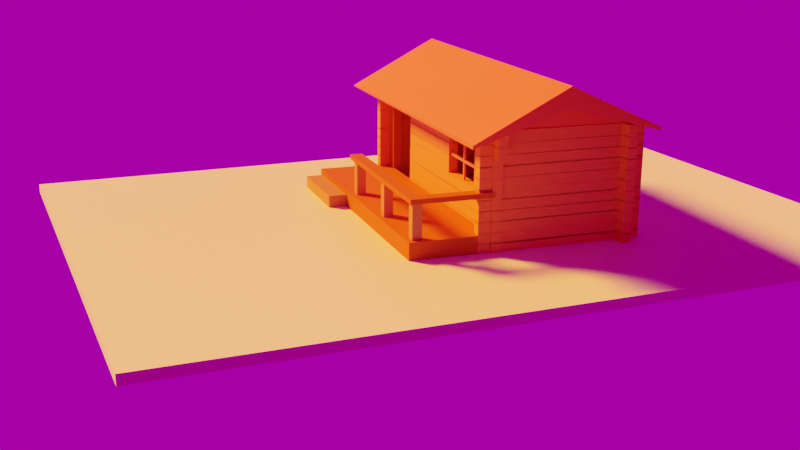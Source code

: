 # Source: untitled.blend  (saved by Blender 3.5.10; exported with 4.5.12 LTS)
import bpy
from mathutils import Matrix  # noqa: F401  (used for matrix-valued properties, if any)

bpy.ops.wm.read_factory_settings(use_empty=True)
scene = bpy.context.scene
scene.name = 'Scene'

# ---- collections
col_collection = bpy.data.collections.new('Collection'); scene.collection.children.link(col_collection)

# ---- images (referenced by path relative to the original .blend; pixels are not part of the script)
import os
ASSET_DIR = os.environ.get("B2B_ASSET_DIR", "")  # directory of the original .blend (textures are referenced by path, not embedded)
HERE = os.path.dirname(os.path.abspath(__file__))  # packed textures are extracted next to this script under _unpacked/

def load_image(name, relpath, width, height, colorspace="sRGB"):
    """Load a texture the original file referenced (path relative to the .blend, or extracted next to this script)."""
    p = next((c for c in (os.path.join(HERE, relpath), os.path.join(ASSET_DIR, relpath)) if relpath and os.path.exists(c)), "")
    if p:
        img = bpy.data.images.load(p, check_existing=True)
        img.name = name
    else:  # same state as the original file: an image datablock whose file is absent (Cycles renders it pink)
        img = bpy.data.images.new(name, width, height)
        img.source = "FILE"
        img.filepath = "//" + (relpath or name)
    img.colorspace_settings.name = colorspace
    return img
img_autumn_forest_04_4k_exr_001 = load_image('autumn_forest_04_4k.exr.001', 'autumn_forest_04_4k.exr', 1024, 1024, 'Linear Rec.709')

# ---- materials (node trees are filled in below, after node groups)
mat_material_001 = bpy.data.materials.new('Material.001')
mat_madeira = bpy.data.materials.new('madeira')
mat_viga = bpy.data.materials.new('viga')
mat_parede = bpy.data.materials.new('parede')
mat_material_004 = bpy.data.materials.new('Material.004')
mat_material_005 = bpy.data.materials.new('Material.005')
mat_telhado = bpy.data.materials.new('telhado')

# ---- material node trees
mat_material_001.use_nodes = True; mat_material_001.node_tree.nodes.clear()
_N = mat_material_001.node_tree.nodes; _L = mat_material_001.node_tree.links
n0 = _N.new('ShaderNodeBsdfPrincipled'); n0.name = 'Principled BSDF'; n0.location = (10, 300)
n0.distribution = 'GGX'
n0.subsurface_method = 'RANDOM_WALK_SKIN'
n0.inputs[0].default_value = (0.7983, 0.8, 0.4645, 1.0)
n0.inputs[3].default_value = 1.45
n0.inputs[27].default_value = (0.0, 0.0, 0.0, 1.0)
n0.inputs[28].default_value = 1.0
n1 = _N.new('ShaderNodeOutputMaterial'); n1.name = 'Material Output'; n1.location = (300, 300)
_L.new(n0.outputs[0], n1.inputs[0])
n1.is_active_output = True
mat_madeira.use_nodes = True; mat_madeira.node_tree.nodes.clear()
_N = mat_madeira.node_tree.nodes; _L = mat_madeira.node_tree.links
n0 = _N.new('ShaderNodeBsdfPrincipled'); n0.name = 'Principled BSDF'; n0.location = (10, 300)
n0.distribution = 'GGX'
n0.subsurface_method = 'RANDOM_WALK_SKIN'
n0.inputs[2].default_value = 0.5157
n0.inputs[3].default_value = 1.45
n0.inputs[13].default_value = 0.03543
n0.inputs[27].default_value = (0.0, 0.0, 0.0, 1.0)
n0.inputs[28].default_value = 1.0
n1 = _N.new('ShaderNodeOutputMaterial'); n1.name = 'Material Output'; n1.location = (300, 300)
n2 = _N.new('ShaderNodeRGB'); n2.name = 'RGB'; n2.location = (-280, 280)
n2.outputs[0].default_value = (0.5, 0.1064, 0.01512, 1.0)
_L.new(n0.outputs[0], n1.inputs[0])
_L.new(n2.outputs[0], n0.inputs[0])
n1.is_active_output = True
mat_viga.use_nodes = True; mat_viga.node_tree.nodes.clear()
_N = mat_viga.node_tree.nodes; _L = mat_viga.node_tree.links
n0 = _N.new('ShaderNodeBsdfPrincipled'); n0.name = 'Principled BSDF'; n0.location = (10, 300)
n0.distribution = 'GGX'
n0.subsurface_method = 'RANDOM_WALK_SKIN'
n0.inputs[2].default_value = 0.5157
n0.inputs[3].default_value = 1.45
n0.inputs[13].default_value = 0.03543
n0.inputs[27].default_value = (0.0, 0.0, 0.0, 1.0)
n0.inputs[28].default_value = 1.0
n1 = _N.new('ShaderNodeOutputMaterial'); n1.name = 'Material Output'; n1.location = (300, 300)
n2 = _N.new('ShaderNodeRGB'); n2.name = 'RGB'; n2.location = (-280, 280)
n2.outputs[0].default_value = (0.5, 0.2004, 0.07382, 1.0)
_L.new(n0.outputs[0], n1.inputs[0])
_L.new(n2.outputs[0], n0.inputs[0])
n1.is_active_output = True
mat_parede.use_nodes = True; mat_parede.node_tree.nodes.clear()
_N = mat_parede.node_tree.nodes; _L = mat_parede.node_tree.links
n0 = _N.new('ShaderNodeBsdfPrincipled'); n0.name = 'Principled BSDF'; n0.location = (10, 300)
n0.distribution = 'GGX'
n0.subsurface_method = 'RANDOM_WALK_SKIN'
n0.inputs[0].default_value = (0.8, 0.2392, 0.05176, 1.0)
n0.inputs[3].default_value = 1.45
n0.inputs[13].default_value = 0.09055
n0.inputs[27].default_value = (0.0, 0.0, 0.0, 1.0)
n0.inputs[28].default_value = 1.0
n1 = _N.new('ShaderNodeOutputMaterial'); n1.name = 'Material Output'; n1.location = (300, 300)
_L.new(n0.outputs[0], n1.inputs[0])
n1.is_active_output = True
mat_material_004.use_nodes = True; mat_material_004.node_tree.nodes.clear()
_N = mat_material_004.node_tree.nodes; _L = mat_material_004.node_tree.links
n0 = _N.new('ShaderNodeBsdfPrincipled'); n0.name = 'Principled BSDF'; n0.location = (10, 300)
n0.distribution = 'GGX'
n0.subsurface_method = 'RANDOM_WALK_SKIN'
n0.inputs[0].default_value = (0.8, 0.2306, 0.08853, 1.0)
n0.inputs[3].default_value = 1.45
n0.inputs[27].default_value = (0.0, 0.0, 0.0, 1.0)
n0.inputs[28].default_value = 1.0
n1 = _N.new('ShaderNodeOutputMaterial'); n1.name = 'Material Output'; n1.location = (300, 300)
_L.new(n0.outputs[0], n1.inputs[0])
n1.is_active_output = True
mat_material_005.use_nodes = True; mat_material_005.node_tree.nodes.clear()
_N = mat_material_005.node_tree.nodes; _L = mat_material_005.node_tree.links
n0 = _N.new('ShaderNodeBsdfPrincipled'); n0.name = 'Principled BSDF'; n0.location = (10, 300)
n0.distribution = 'GGX'
n0.subsurface_method = 'RANDOM_WALK_SKIN'
n0.inputs[0].default_value = (0.8, 0.2306, 0.08853, 1.0)
n0.inputs[3].default_value = 1.45
n0.inputs[27].default_value = (0.0, 0.0, 0.0, 1.0)
n0.inputs[28].default_value = 1.0
n1 = _N.new('ShaderNodeOutputMaterial'); n1.name = 'Material Output'; n1.location = (300, 300)
_L.new(n0.outputs[0], n1.inputs[0])
n1.is_active_output = True
mat_telhado.use_nodes = True; mat_telhado.node_tree.nodes.clear()
_N = mat_telhado.node_tree.nodes; _L = mat_telhado.node_tree.links
n0 = _N.new('ShaderNodeBsdfPrincipled'); n0.name = 'Principled BSDF'; n0.location = (10, 300)
n0.distribution = 'GGX'
n0.subsurface_method = 'RANDOM_WALK_SKIN'
n0.inputs[0].default_value = (0.8, 0.1288, 0.009789, 1.0)
n0.inputs[3].default_value = 1.45
n0.inputs[27].default_value = (0.0, 0.0, 0.0, 1.0)
n0.inputs[28].default_value = 1.0
n1 = _N.new('ShaderNodeOutputMaterial'); n1.name = 'Material Output'; n1.location = (300, 300)
_L.new(n0.outputs[0], n1.inputs[0])
n1.is_active_output = True

# ---- world
world_world = bpy.data.worlds.new('World'); scene.world = world_world
world_world.use_nodes = True; world_world.node_tree.nodes.clear()
_N = world_world.node_tree.nodes; _L = world_world.node_tree.links
n0 = _N.new('ShaderNodeOutputWorld'); n0.name = 'World Output'; n0.location = (300, 300)
n1 = _N.new('ShaderNodeBackground'); n1.name = 'Background'; n1.location = (10, 300)
n1.inputs[1].default_value = 0.4
n2 = _N.new('ShaderNodeTexEnvironment'); n2.name = 'Environment Texture'; n2.location = (-180, 280)
n2.image = img_autumn_forest_04_4k_exr_001
_L.new(n1.outputs[0], n0.inputs[0])
_L.new(n2.outputs[0], n1.inputs[0])
n0.is_active_output = True
world_world.color = (0.05088, 0.05088, 0.05088)
world_world.use_sun_shadow = False
world_world.sun_shadow_jitter_overblur = 0.0

# ---- cameras
cam_camera = bpy.data.cameras.new('Camera')
cam_camera.clip_end = 100.0
cam_camera.ortho_scale = 7.314

# ---- lights
light_light = bpy.data.lights.new('Light', 'SUN')
light_light.color = (1.0, 0.2641, 0.02029)
light_light.specular_factor = 0.5986
light_light.transmission_factor = 0.0
light_light.angle = 0.2255
light_light.energy = 20.0
light_light.shadow_soft_size = 0.1416
light_light.shadow_cascade_max_distance = 1000.0

# ---- meshes
me_cube_001 = bpy.data.meshes.new('Cube.001')
me_cube_001.from_pydata([(-1.0, -1.0, -1.0), (-1.0, -1.0, 1.0), (-1.0, 1.0, -1.0), (-1.0, 1.0, 1.0), (1.0, -1.0, -1.0), (1.0, -1.0, 1.0), (1.0, 1.0, -1.0), (1.0, 1.0, 1.0)], [], [(0, 1, 3, 2), (2, 3, 7, 6), (6, 7, 5, 4), (4, 5, 1, 0), (2, 6, 4, 0), (7, 3, 1, 5)])
_uv = me_cube_001.uv_layers.new(name='UVMap')
_uv.uv.foreach_set('vector', [0.375, 0.0, 0.625, 0.0, 0.625, 0.25, 0.375, 0.25, 0.375, 0.25, 0.625, 0.25, 0.625, 0.5, 0.375, 0.5, 0.375, 0.5, 0.625, 0.5, 0.625, 0.75, 0.375, 0.75, 0.375, 0.75, 0.625, 0.75, 0.625, 1.0, 0.375, 1.0, 0.125, 0.5, 0.375, 0.5, 0.375, 0.75, 0.125, 0.75, 0.625, 0.5, 0.875, 0.5, 0.875, 0.75, 0.625, 0.75])
me_cube_001.materials.append(mat_material_001)
me_cube_001.update()
me_cube_003 = bpy.data.meshes.new('Cube.003')
me_cube_003.from_pydata([(-1.0, -1.0, -1.0), (-1.0, -1.0, 1.0), (-1.0, 1.0, -1.0), (-1.0, 1.0, 1.0), (1.0, -1.0, -1.0), (1.0, -1.0, 1.0), (1.0, 1.0, -1.0), (1.0, 1.0, 1.0)], [], [(0, 1, 3, 2), (2, 3, 7, 6), (6, 7, 5, 4), (4, 5, 1, 0), (2, 6, 4, 0), (7, 3, 1, 5)])
_uv = me_cube_003.uv_layers.new(name='UVMap')
_uv.uv.foreach_set('vector', [0.375, 0.0, 0.625, 0.0, 0.625, 0.25, 0.375, 0.25, 0.375, 0.25, 0.625, 0.25, 0.625, 0.5, 0.375, 0.5, 0.375, 0.5, 0.625, 0.5, 0.625, 0.75, 0.375, 0.75, 0.375, 0.75, 0.625, 0.75, 0.625, 1.0, 0.375, 1.0, 0.125, 0.5, 0.375, 0.5, 0.375, 0.75, 0.125, 0.75, 0.625, 0.5, 0.875, 0.5, 0.875, 0.75, 0.625, 0.75])
me_cube_003.materials.append(mat_madeira)
me_cube_003.update()
me_cube_004 = bpy.data.meshes.new('Cube.004')
me_cube_004.from_pydata([(-1.0, -1.0, -1.0), (-1.0, -1.0, 1.0), (-1.0, 1.0, -1.0), (-1.0, 1.0, 1.0), (1.0, -1.0, -1.0), (1.0, -1.0, 1.0), (1.0, 1.0, -1.0), (1.0, 1.0, 1.0)], [], [(0, 1, 3, 2), (2, 3, 7, 6), (6, 7, 5, 4), (4, 5, 1, 0), (2, 6, 4, 0), (7, 3, 1, 5)])
_uv = me_cube_004.uv_layers.new(name='UVMap')
_uv.uv.foreach_set('vector', [0.375, 0.0, 0.625, 0.0, 0.625, 0.25, 0.375, 0.25, 0.375, 0.25, 0.625, 0.25, 0.625, 0.5, 0.375, 0.5, 0.375, 0.5, 0.625, 0.5, 0.625, 0.75, 0.375, 0.75, 0.375, 0.75, 0.625, 0.75, 0.625, 1.0, 0.375, 1.0, 0.125, 0.5, 0.375, 0.5, 0.375, 0.75, 0.125, 0.75, 0.625, 0.5, 0.875, 0.5, 0.875, 0.75, 0.625, 0.75])
me_cube_004.materials.append(mat_viga)
me_cube_004.update()
me_cube_005 = bpy.data.meshes.new('Cube.005')
me_cube_005.from_pydata([(-1.0, -1.0, -1.0), (-1.0, -1.0, 1.0), (-1.0, 1.0, -1.0), (-1.0, 1.0, 1.0), (1.0, -1.0, -1.0), (1.0, -1.0, 1.0), (1.0, 1.0, -1.0), (1.0, 1.0, 1.0)], [], [(0, 1, 3, 2), (2, 3, 7, 6), (6, 7, 5, 4), (4, 5, 1, 0), (2, 6, 4, 0), (7, 3, 1, 5)])
_uv = me_cube_005.uv_layers.new(name='UVMap')
_uv.uv.foreach_set('vector', [0.375, 0.0, 0.625, 0.0, 0.625, 0.25, 0.375, 0.25, 0.375, 0.25, 0.625, 0.25, 0.625, 0.5, 0.375, 0.5, 0.375, 0.5, 0.625, 0.5, 0.625, 0.75, 0.375, 0.75, 0.375, 0.75, 0.625, 0.75, 0.625, 1.0, 0.375, 1.0, 0.125, 0.5, 0.375, 0.5, 0.375, 0.75, 0.125, 0.75, 0.625, 0.5, 0.875, 0.5, 0.875, 0.75, 0.625, 0.75])
me_cube_005.materials.append(mat_viga)
me_cube_005.update()
me_cube_007 = bpy.data.meshes.new('Cube.007')
me_cube_007.from_pydata([(-1.0, -1.0, -1.0), (-1.0, -1.0, 1.0), (-1.0, 1.0, -1.0), (-1.0, 1.0, 1.0), (1.0, -1.0, -1.0), (1.0, -1.0, 1.0), (1.0, 1.0, -1.0), (1.0, 1.0, 1.0)], [], [(0, 1, 3, 2), (2, 3, 7, 6), (6, 7, 5, 4), (4, 5, 1, 0), (2, 6, 4, 0), (7, 3, 1, 5)])
_uv = me_cube_007.uv_layers.new(name='UVMap')
_uv.uv.foreach_set('vector', [0.375, 0.0, 0.625, 0.0, 0.625, 0.25, 0.375, 0.25, 0.375, 0.25, 0.625, 0.25, 0.625, 0.5, 0.375, 0.5, 0.375, 0.5, 0.625, 0.5, 0.625, 0.75, 0.375, 0.75, 0.375, 0.75, 0.625, 0.75, 0.625, 1.0, 0.375, 1.0, 0.125, 0.5, 0.375, 0.5, 0.375, 0.75, 0.125, 0.75, 0.625, 0.5, 0.875, 0.5, 0.875, 0.75, 0.625, 0.75])
me_cube_007.materials.append(mat_viga)
me_cube_007.update()
me_cube_008 = bpy.data.meshes.new('Cube.008')
me_cube_008.from_pydata([(-1.0, -1.0, -1.0), (-1.0, -1.0, 1.0), (-1.0, 1.0, -1.0), (-1.0, 1.0, 1.0), (1.0, -1.0, -1.0), (1.0, -1.0, 1.0), (1.0, 1.0, -1.0), (1.0, 1.0, 1.0)], [], [(0, 1, 3, 2), (2, 3, 7, 6), (6, 7, 5, 4), (4, 5, 1, 0), (2, 6, 4, 0), (7, 3, 1, 5)])
_uv = me_cube_008.uv_layers.new(name='UVMap')
_uv.uv.foreach_set('vector', [0.375, 0.0, 0.625, 0.0, 0.625, 0.25, 0.375, 0.25, 0.375, 0.25, 0.625, 0.25, 0.625, 0.5, 0.375, 0.5, 0.375, 0.5, 0.625, 0.5, 0.625, 0.75, 0.375, 0.75, 0.375, 0.75, 0.625, 0.75, 0.625, 1.0, 0.375, 1.0, 0.125, 0.5, 0.375, 0.5, 0.375, 0.75, 0.125, 0.75, 0.625, 0.5, 0.875, 0.5, 0.875, 0.75, 0.625, 0.75])
me_cube_008.materials.append(mat_madeira)
me_cube_008.update()
me_cube_010 = bpy.data.meshes.new('Cube.010')
me_cube_010.from_pydata([(-1.0, -1.0, -1.0), (-1.0, -1.0, 1.0), (-1.0, 1.0, -1.0), (-1.0, 1.0, 1.0), (1.0, -1.0, -1.0), (1.0, -1.0, 1.0), (1.0, 1.0, -1.0), (1.0, 1.0, 1.0)], [], [(0, 1, 3, 2), (2, 3, 7, 6), (6, 7, 5, 4), (4, 5, 1, 0), (2, 6, 4, 0), (7, 3, 1, 5)])
_uv = me_cube_010.uv_layers.new(name='UVMap')
_uv.uv.foreach_set('vector', [0.375, 0.0, 0.625, 0.0, 0.625, 0.25, 0.375, 0.25, 0.375, 0.25, 0.625, 0.25, 0.625, 0.5, 0.375, 0.5, 0.375, 0.5, 0.625, 0.5, 0.625, 0.75, 0.375, 0.75, 0.375, 0.75, 0.625, 0.75, 0.625, 1.0, 0.375, 1.0, 0.125, 0.5, 0.375, 0.5, 0.375, 0.75, 0.125, 0.75, 0.625, 0.5, 0.875, 0.5, 0.875, 0.75, 0.625, 0.75])
me_cube_010.materials.append(mat_viga)
me_cube_010.update()
me_cube_014 = bpy.data.meshes.new('Cube.014')
me_cube_014.from_pydata([(-1.0, -1.0, -1.0), (-1.0, -1.0, 1.0), (-1.0, 1.0, -1.0), (-1.0, 1.0, 1.0), (1.0, -1.0, -1.0), (1.0, -1.0, 1.0), (1.0, 1.0, -1.0), (1.0, 1.0, 1.0)], [], [(0, 1, 3, 2), (2, 3, 7, 6), (6, 7, 5, 4), (4, 5, 1, 0), (2, 6, 4, 0), (7, 3, 1, 5)])
_uv = me_cube_014.uv_layers.new(name='UVMap')
_uv.uv.foreach_set('vector', [0.375, 0.0, 0.625, 0.0, 0.625, 0.25, 0.375, 0.25, 0.375, 0.25, 0.625, 0.25, 0.625, 0.5, 0.375, 0.5, 0.375, 0.5, 0.625, 0.5, 0.625, 0.75, 0.375, 0.75, 0.375, 0.75, 0.625, 0.75, 0.625, 1.0, 0.375, 1.0, 0.125, 0.5, 0.375, 0.5, 0.375, 0.75, 0.125, 0.75, 0.625, 0.5, 0.875, 0.5, 0.875, 0.75, 0.625, 0.75])
me_cube_014.materials.append(mat_parede)
me_cube_014.update()
me_cube_015 = bpy.data.meshes.new('Cube.015')
me_cube_015.from_pydata([(-1.0, -1.0, -1.0), (-1.0, -1.0, 1.0), (-1.0, 1.0, -1.0), (-1.0, 1.0, 1.0), (1.0, -1.0, -1.0), (1.0, -1.0, 1.0), (1.0, 1.0, -1.0), (1.0, 1.0, 1.0)], [], [(0, 1, 3, 2), (2, 3, 7, 6), (6, 7, 5, 4), (4, 5, 1, 0), (2, 6, 4, 0), (7, 3, 1, 5)])
_uv = me_cube_015.uv_layers.new(name='UVMap')
_uv.uv.foreach_set('vector', [0.375, 0.0, 0.625, 0.0, 0.625, 0.25, 0.375, 0.25, 0.375, 0.25, 0.625, 0.25, 0.625, 0.5, 0.375, 0.5, 0.375, 0.5, 0.625, 0.5, 0.625, 0.75, 0.375, 0.75, 0.375, 0.75, 0.625, 0.75, 0.625, 1.0, 0.375, 1.0, 0.125, 0.5, 0.375, 0.5, 0.375, 0.75, 0.125, 0.75, 0.625, 0.5, 0.875, 0.5, 0.875, 0.75, 0.625, 0.75])
me_cube_015.materials.append(mat_viga)
me_cube_015.update()
me_cube_016 = bpy.data.meshes.new('Cube.016')
me_cube_016.from_pydata([(-1.0, -1.0, -1.0), (-1.0, -1.0, 1.0), (-1.0, 1.0, -1.0), (-1.0, 1.0, 1.0), (1.0, -1.0, -1.0), (1.0, -1.0, 1.0), (1.0, 1.0, -1.0), (1.0, 1.0, 1.0)], [], [(0, 1, 3, 2), (2, 3, 7, 6), (6, 7, 5, 4), (4, 5, 1, 0), (2, 6, 4, 0), (7, 3, 1, 5)])
_uv = me_cube_016.uv_layers.new(name='UVMap')
_uv.uv.foreach_set('vector', [0.375, 0.0, 0.625, 0.0, 0.625, 0.25, 0.375, 0.25, 0.375, 0.25, 0.625, 0.25, 0.625, 0.5, 0.375, 0.5, 0.375, 0.5, 0.625, 0.5, 0.625, 0.75, 0.375, 0.75, 0.375, 0.75, 0.625, 0.75, 0.625, 1.0, 0.375, 1.0, 0.125, 0.5, 0.375, 0.5, 0.375, 0.75, 0.125, 0.75, 0.625, 0.5, 0.875, 0.5, 0.875, 0.75, 0.625, 0.75])
me_cube_016.materials.append(mat_madeira)
me_cube_016.update()
me_cube_018 = bpy.data.meshes.new('Cube.018')
me_cube_018.from_pydata([(-1.0, -1.0, -1.0), (-1.0, -1.0, 1.0), (-1.0, 1.0, -1.0), (-1.0, 1.0, 1.0), (1.0, -1.0, -1.0), (1.0, -1.0, 1.0), (1.0, 1.0, -1.0), (1.0, 1.0, 1.0)], [], [(0, 1, 3, 2), (2, 3, 7, 6), (6, 7, 5, 4), (4, 5, 1, 0), (2, 6, 4, 0), (7, 3, 1, 5)])
_uv = me_cube_018.uv_layers.new(name='UVMap')
_uv.uv.foreach_set('vector', [0.375, 0.0, 0.625, 0.0, 0.625, 0.25, 0.375, 0.25, 0.375, 0.25, 0.625, 0.25, 0.625, 0.5, 0.375, 0.5, 0.375, 0.5, 0.625, 0.5, 0.625, 0.75, 0.375, 0.75, 0.375, 0.75, 0.625, 0.75, 0.625, 1.0, 0.375, 1.0, 0.125, 0.5, 0.375, 0.5, 0.375, 0.75, 0.125, 0.75, 0.625, 0.5, 0.875, 0.5, 0.875, 0.75, 0.625, 0.75])
me_cube_018.materials.append(mat_madeira)
me_cube_018.update()
me_plane_002 = bpy.data.meshes.new('Plane.002')
me_plane_002.from_pydata([(-1.0, -1.0, 0.0), (1.0, -1.0, 0.0), (-1.0, 1.0, 0.0), (1.0, 1.0, 0.0)], [], [(0, 1, 3, 2)])
_uv = me_plane_002.uv_layers.new(name='UVMap')
_uv.uv.foreach_set('vector', [0.0, 0.0, 1.0, 0.0, 1.0, 1.0, 0.0, 1.0])
me_plane_002.materials.append(mat_madeira)
me_plane_002.update()
me_cube_002 = bpy.data.meshes.new('Cube.002')
me_cube_002.from_pydata([(-1.0, -1.0, -1.0), (-1.0, -1.0, 1.0), (-1.0, 1.0, -1.0), (-1.0, 1.0, 1.0), (1.0, -1.0, -1.0), (1.0, -1.0, 1.0), (1.0, 1.0, -1.0), (1.0, 1.0, 1.0)], [], [(0, 1, 3, 2), (2, 3, 7, 6), (6, 7, 5, 4), (4, 5, 1, 0), (2, 6, 4, 0), (7, 3, 1, 5)])
_uv = me_cube_002.uv_layers.new(name='UVMap')
_uv.uv.foreach_set('vector', [0.375, 0.0, 0.625, 0.0, 0.625, 0.25, 0.375, 0.25, 0.375, 0.25, 0.625, 0.25, 0.625, 0.5, 0.375, 0.5, 0.375, 0.5, 0.625, 0.5, 0.625, 0.75, 0.375, 0.75, 0.375, 0.75, 0.625, 0.75, 0.625, 1.0, 0.375, 1.0, 0.125, 0.5, 0.375, 0.5, 0.375, 0.75, 0.125, 0.75, 0.625, 0.5, 0.875, 0.5, 0.875, 0.75, 0.625, 0.75])
me_cube_002.materials.append(mat_viga)
me_cube_002.update()
me_cube_009 = bpy.data.meshes.new('Cube.009')
me_cube_009.from_pydata([(-1.0, -1.0, -1.0), (-1.0, -1.0, 1.0), (-1.0, 1.0, -1.0), (-1.0, 1.0, 1.0), (1.0, -1.0, -1.0), (1.0, -1.0, 1.0), (1.0, 1.0, -1.0), (1.0, 1.0, 1.0)], [], [(0, 1, 3, 2), (2, 3, 7, 6), (6, 7, 5, 4), (4, 5, 1, 0), (2, 6, 4, 0), (7, 3, 1, 5)])
_uv = me_cube_009.uv_layers.new(name='UVMap')
_uv.uv.foreach_set('vector', [0.375, 0.0, 0.625, 0.0, 0.625, 0.25, 0.375, 0.25, 0.375, 0.25, 0.625, 0.25, 0.625, 0.5, 0.375, 0.5, 0.375, 0.5, 0.625, 0.5, 0.625, 0.75, 0.375, 0.75, 0.375, 0.75, 0.625, 0.75, 0.625, 1.0, 0.375, 1.0, 0.125, 0.5, 0.375, 0.5, 0.375, 0.75, 0.125, 0.75, 0.625, 0.5, 0.875, 0.5, 0.875, 0.75, 0.625, 0.75])
me_cube_009.materials.append(mat_parede)
me_cube_009.update()
me_cube_011 = bpy.data.meshes.new('Cube.011')
me_cube_011.from_pydata([(-1.0, -1.0, -1.0), (-1.0, -1.0, 1.0), (-1.0, 1.0, -1.0), (-1.0, 1.0, 1.0), (1.0, -1.0, -1.0), (1.0, -1.0, 1.0), (1.0, 1.0, -1.0), (1.0, 1.0, 1.0)], [], [(0, 1, 3, 2), (2, 3, 7, 6), (6, 7, 5, 4), (4, 5, 1, 0), (2, 6, 4, 0), (7, 3, 1, 5)])
_uv = me_cube_011.uv_layers.new(name='UVMap')
_uv.uv.foreach_set('vector', [0.375, 0.0, 0.625, 0.0, 0.625, 0.25, 0.375, 0.25, 0.375, 0.25, 0.625, 0.25, 0.625, 0.5, 0.375, 0.5, 0.375, 0.5, 0.625, 0.5, 0.625, 0.75, 0.375, 0.75, 0.375, 0.75, 0.625, 0.75, 0.625, 1.0, 0.375, 1.0, 0.125, 0.5, 0.375, 0.5, 0.375, 0.75, 0.125, 0.75, 0.625, 0.5, 0.875, 0.5, 0.875, 0.75, 0.625, 0.75])
me_cube_011.materials.append(mat_parede)
me_cube_011.update()
me_cube_020 = bpy.data.meshes.new('Cube.020')
me_cube_020.from_pydata([(-1.0, -1.0, -1.0), (-1.0, -1.0, 1.0), (-1.0, 1.0, -1.0), (-1.0, 1.0, 1.0), (1.0, -1.0, -1.0), (1.0, -1.0, 1.0), (1.0, 1.0, -1.0), (1.0, 1.0, 1.0)], [], [(0, 1, 3, 2), (2, 3, 7, 6), (6, 7, 5, 4), (4, 5, 1, 0), (2, 6, 4, 0), (7, 3, 1, 5)])
_uv = me_cube_020.uv_layers.new(name='UVMap')
_uv.uv.foreach_set('vector', [0.375, 0.0, 0.625, 0.0, 0.625, 0.25, 0.375, 0.25, 0.375, 0.25, 0.625, 0.25, 0.625, 0.5, 0.375, 0.5, 0.375, 0.5, 0.625, 0.5, 0.625, 0.75, 0.375, 0.75, 0.375, 0.75, 0.625, 0.75, 0.625, 1.0, 0.375, 1.0, 0.125, 0.5, 0.375, 0.5, 0.375, 0.75, 0.125, 0.75, 0.625, 0.5, 0.875, 0.5, 0.875, 0.75, 0.625, 0.75])
me_cube_020.materials.append(mat_parede)
me_cube_020.update()
me_cube_021 = bpy.data.meshes.new('Cube.021')
me_cube_021.from_pydata([(-1.0, -1.0, -1.0), (-1.0, -1.0, 1.0), (-1.0, 1.0, -1.0), (-1.0, 1.0, 1.0), (1.0, -1.0, -1.0), (1.0, -1.0, 1.0), (1.0, 1.0, -1.0), (1.0, 1.0, 1.0)], [], [(0, 1, 3, 2), (2, 3, 7, 6), (6, 7, 5, 4), (4, 5, 1, 0), (2, 6, 4, 0), (7, 3, 1, 5)])
_uv = me_cube_021.uv_layers.new(name='UVMap')
_uv.uv.foreach_set('vector', [0.375, 0.0, 0.625, 0.0, 0.625, 0.25, 0.375, 0.25, 0.375, 0.25, 0.625, 0.25, 0.625, 0.5, 0.375, 0.5, 0.375, 0.5, 0.625, 0.5, 0.625, 0.75, 0.375, 0.75, 0.375, 0.75, 0.625, 0.75, 0.625, 1.0, 0.375, 1.0, 0.125, 0.5, 0.375, 0.5, 0.375, 0.75, 0.125, 0.75, 0.625, 0.5, 0.875, 0.5, 0.875, 0.75, 0.625, 0.75])
me_cube_021.materials.append(mat_parede)
me_cube_021.update()
me_cube_022 = bpy.data.meshes.new('Cube.022')
me_cube_022.from_pydata([(-1.0, -1.0, -1.0), (-1.0, -1.0, 1.0), (-1.0, 1.0, -1.0), (-1.0, 1.0, 1.0), (1.0, -1.0, -1.0), (1.0, -1.0, 1.0), (1.0, 1.0, -1.0), (1.0, 1.0, 1.0)], [], [(0, 1, 3, 2), (2, 3, 7, 6), (6, 7, 5, 4), (4, 5, 1, 0), (2, 6, 4, 0), (7, 3, 1, 5)])
_uv = me_cube_022.uv_layers.new(name='UVMap')
_uv.uv.foreach_set('vector', [0.375, 0.0, 0.625, 0.0, 0.625, 0.25, 0.375, 0.25, 0.375, 0.25, 0.625, 0.25, 0.625, 0.5, 0.375, 0.5, 0.375, 0.5, 0.625, 0.5, 0.625, 0.75, 0.375, 0.75, 0.375, 0.75, 0.625, 0.75, 0.625, 1.0, 0.375, 1.0, 0.125, 0.5, 0.375, 0.5, 0.375, 0.75, 0.125, 0.75, 0.625, 0.5, 0.875, 0.5, 0.875, 0.75, 0.625, 0.75])
me_cube_022.materials.append(mat_parede)
me_cube_022.update()
me_cube_023 = bpy.data.meshes.new('Cube.023')
me_cube_023.from_pydata([(-1.0, -1.0, -1.0), (-1.0, -1.0, 1.0), (-1.0, 1.0, -1.0), (-1.0, 1.0, 1.0), (1.0, -1.0, -1.0), (1.0, -1.0, 1.0), (1.0, 1.0, -1.0), (1.0, 1.0, 1.0)], [], [(0, 1, 3, 2), (2, 3, 7, 6), (6, 7, 5, 4), (4, 5, 1, 0), (2, 6, 4, 0), (7, 3, 1, 5)])
_uv = me_cube_023.uv_layers.new(name='UVMap')
_uv.uv.foreach_set('vector', [0.375, 0.0, 0.625, 0.0, 0.625, 0.25, 0.375, 0.25, 0.375, 0.25, 0.625, 0.25, 0.625, 0.5, 0.375, 0.5, 0.375, 0.5, 0.625, 0.5, 0.625, 0.75, 0.375, 0.75, 0.375, 0.75, 0.625, 0.75, 0.625, 1.0, 0.375, 1.0, 0.125, 0.5, 0.375, 0.5, 0.375, 0.75, 0.125, 0.75, 0.625, 0.5, 0.875, 0.5, 0.875, 0.75, 0.625, 0.75])
me_cube_023.materials.append(mat_parede)
me_cube_023.update()
me_cube_024 = bpy.data.meshes.new('Cube.024')
me_cube_024.from_pydata([(-1.0, -1.0, -1.0), (-1.0, -1.0, 1.0), (-1.0, 1.0, -1.0), (-1.0, 1.0, 1.0), (1.0, -1.0, -1.0), (1.0, -1.0, 1.0), (1.0, 1.0, -1.0), (1.0, 1.0, 1.0)], [], [(0, 1, 3, 2), (2, 3, 7, 6), (6, 7, 5, 4), (4, 5, 1, 0), (2, 6, 4, 0), (7, 3, 1, 5)])
_uv = me_cube_024.uv_layers.new(name='UVMap')
_uv.uv.foreach_set('vector', [0.375, 0.0, 0.625, 0.0, 0.625, 0.25, 0.375, 0.25, 0.375, 0.25, 0.625, 0.25, 0.625, 0.5, 0.375, 0.5, 0.375, 0.5, 0.625, 0.5, 0.625, 0.75, 0.375, 0.75, 0.375, 0.75, 0.625, 0.75, 0.625, 1.0, 0.375, 1.0, 0.125, 0.5, 0.375, 0.5, 0.375, 0.75, 0.125, 0.75, 0.625, 0.5, 0.875, 0.5, 0.875, 0.75, 0.625, 0.75])
me_cube_024.materials.append(mat_parede)
me_cube_024.update()
me_cube_025 = bpy.data.meshes.new('Cube.025')
me_cube_025.from_pydata([(-1.0, -1.0, -1.0), (-1.0, -1.0, 1.0), (-1.0, 1.0, -1.0), (-1.0, 1.0, 1.0), (1.0, -1.0, -1.0), (1.0, -1.0, 1.0), (1.0, 1.0, -1.0), (1.0, 1.0, 1.0)], [], [(0, 1, 3, 2), (2, 3, 7, 6), (6, 7, 5, 4), (4, 5, 1, 0), (2, 6, 4, 0), (7, 3, 1, 5)])
_uv = me_cube_025.uv_layers.new(name='UVMap')
_uv.uv.foreach_set('vector', [0.375, 0.0, 0.625, 0.0, 0.625, 0.25, 0.375, 0.25, 0.375, 0.25, 0.625, 0.25, 0.625, 0.5, 0.375, 0.5, 0.375, 0.5, 0.625, 0.5, 0.625, 0.75, 0.375, 0.75, 0.375, 0.75, 0.625, 0.75, 0.625, 1.0, 0.375, 1.0, 0.125, 0.5, 0.375, 0.5, 0.375, 0.75, 0.125, 0.75, 0.625, 0.5, 0.875, 0.5, 0.875, 0.75, 0.625, 0.75])
me_cube_025.materials.append(mat_parede)
me_cube_025.update()
me_cube_028 = bpy.data.meshes.new('Cube.028')
me_cube_028.from_pydata([(-1.0, -1.0, -1.0), (-1.0, -1.0, 1.0), (-1.0, 1.0, -1.0), (-1.0, 1.0, 1.0), (1.0, -1.0, -1.0), (1.0, -1.0, 1.0), (1.0, 1.0, -1.0), (1.0, 1.0, 1.0)], [], [(0, 1, 3, 2), (2, 3, 7, 6), (6, 7, 5, 4), (4, 5, 1, 0), (2, 6, 4, 0), (7, 3, 1, 5)])
_uv = me_cube_028.uv_layers.new(name='UVMap')
_uv.uv.foreach_set('vector', [0.375, 0.0, 0.625, 0.0, 0.625, 0.25, 0.375, 0.25, 0.375, 0.25, 0.625, 0.25, 0.625, 0.5, 0.375, 0.5, 0.375, 0.5, 0.625, 0.5, 0.625, 0.75, 0.375, 0.75, 0.375, 0.75, 0.625, 0.75, 0.625, 1.0, 0.375, 1.0, 0.125, 0.5, 0.375, 0.5, 0.375, 0.75, 0.125, 0.75, 0.625, 0.5, 0.875, 0.5, 0.875, 0.75, 0.625, 0.75])
me_cube_028.materials.append(mat_parede)
me_cube_028.update()
me_cube_030 = bpy.data.meshes.new('Cube.030')
me_cube_030.from_pydata([(-1.0, -1.0, -1.0), (-1.0, -1.0, 1.0), (-1.0, 1.0, -1.0), (-1.0, 1.0, 1.0), (1.0, -1.0, -1.0), (1.0, -1.0, 1.0), (1.0, 1.0, -1.0), (1.0, 1.0, 1.0)], [], [(0, 1, 3, 2), (2, 3, 7, 6), (6, 7, 5, 4), (4, 5, 1, 0), (2, 6, 4, 0), (7, 3, 1, 5)])
_uv = me_cube_030.uv_layers.new(name='UVMap')
_uv.uv.foreach_set('vector', [0.375, 0.0, 0.625, 0.0, 0.625, 0.25, 0.375, 0.25, 0.375, 0.25, 0.625, 0.25, 0.625, 0.5, 0.375, 0.5, 0.375, 0.5, 0.625, 0.5, 0.625, 0.75, 0.375, 0.75, 0.375, 0.75, 0.625, 0.75, 0.625, 1.0, 0.375, 1.0, 0.125, 0.5, 0.375, 0.5, 0.375, 0.75, 0.125, 0.75, 0.625, 0.5, 0.875, 0.5, 0.875, 0.75, 0.625, 0.75])
me_cube_030.materials.append(mat_parede)
me_cube_030.update()
me_cube_031 = bpy.data.meshes.new('Cube.031')
me_cube_031.from_pydata([(-1.0, -1.0, -1.0), (-1.0, -1.0, 1.0), (-1.0, 1.0, -1.0), (-1.0, 1.0, 1.0), (1.0, -1.0, -1.0), (1.0, -1.0, 1.0), (1.0, 1.0, -1.0), (1.0, 1.0, 1.0)], [], [(0, 1, 3, 2), (2, 3, 7, 6), (6, 7, 5, 4), (4, 5, 1, 0), (2, 6, 4, 0), (7, 3, 1, 5)])
_uv = me_cube_031.uv_layers.new(name='UVMap')
_uv.uv.foreach_set('vector', [0.375, 0.0, 0.625, 0.0, 0.625, 0.25, 0.375, 0.25, 0.375, 0.25, 0.625, 0.25, 0.625, 0.5, 0.375, 0.5, 0.375, 0.5, 0.625, 0.5, 0.625, 0.75, 0.375, 0.75, 0.375, 0.75, 0.625, 0.75, 0.625, 1.0, 0.375, 1.0, 0.125, 0.5, 0.375, 0.5, 0.375, 0.75, 0.125, 0.75, 0.625, 0.5, 0.875, 0.5, 0.875, 0.75, 0.625, 0.75])
me_cube_031.materials.append(mat_parede)
me_cube_031.update()
me_cube_032 = bpy.data.meshes.new('Cube.032')
me_cube_032.from_pydata([(-1.0, -1.0, -1.0), (-1.0, -1.0, 1.0), (-1.0, 1.0, -1.0), (-1.0, 1.0, 1.0), (1.0, -1.0, -1.0), (1.0, -1.0, 1.0), (1.0, 1.0, -1.0), (1.0, 1.0, 1.0)], [], [(0, 1, 3, 2), (2, 3, 7, 6), (6, 7, 5, 4), (4, 5, 1, 0), (2, 6, 4, 0), (7, 3, 1, 5)])
_uv = me_cube_032.uv_layers.new(name='UVMap')
_uv.uv.foreach_set('vector', [0.375, 0.0, 0.625, 0.0, 0.625, 0.25, 0.375, 0.25, 0.375, 0.25, 0.625, 0.25, 0.625, 0.5, 0.375, 0.5, 0.375, 0.5, 0.625, 0.5, 0.625, 0.75, 0.375, 0.75, 0.375, 0.75, 0.625, 0.75, 0.625, 1.0, 0.375, 1.0, 0.125, 0.5, 0.375, 0.5, 0.375, 0.75, 0.125, 0.75, 0.625, 0.5, 0.875, 0.5, 0.875, 0.75, 0.625, 0.75])
me_cube_032.materials.append(mat_parede)
me_cube_032.update()
me_cube_033 = bpy.data.meshes.new('Cube.033')
me_cube_033.from_pydata([(-1.0, -1.0, -1.0), (-1.0, -1.0, 1.0), (-1.0, 1.0, -1.0), (-1.0, 1.0, 1.0), (1.0, -1.0, -1.0), (1.0, -1.0, 1.0), (1.0, 1.0, -1.0), (1.0, 1.0, 1.0)], [], [(0, 1, 3, 2), (2, 3, 7, 6), (6, 7, 5, 4), (4, 5, 1, 0), (2, 6, 4, 0), (7, 3, 1, 5)])
_uv = me_cube_033.uv_layers.new(name='UVMap')
_uv.uv.foreach_set('vector', [0.375, 0.0, 0.625, 0.0, 0.625, 0.25, 0.375, 0.25, 0.375, 0.25, 0.625, 0.25, 0.625, 0.5, 0.375, 0.5, 0.375, 0.5, 0.625, 0.5, 0.625, 0.75, 0.375, 0.75, 0.375, 0.75, 0.625, 0.75, 0.625, 1.0, 0.375, 1.0, 0.125, 0.5, 0.375, 0.5, 0.375, 0.75, 0.125, 0.75, 0.625, 0.5, 0.875, 0.5, 0.875, 0.75, 0.625, 0.75])
me_cube_033.materials.append(mat_parede)
me_cube_033.update()
me_cube_045 = bpy.data.meshes.new('Cube.045')
me_cube_045.from_pydata([(-1.0, -1.0, -1.0), (-1.0, -1.0, 1.0), (-1.0, 1.0, -1.0), (-1.0, 1.0, 1.0), (1.0, -1.0, -1.0), (1.0, -1.0, 1.0), (1.0, 1.0, -1.0), (1.0, 1.0, 1.0)], [], [(0, 1, 3, 2), (2, 3, 7, 6), (6, 7, 5, 4), (4, 5, 1, 0), (2, 6, 4, 0), (7, 3, 1, 5)])
_uv = me_cube_045.uv_layers.new(name='UVMap')
_uv.uv.foreach_set('vector', [0.375, 0.0, 0.625, 0.0, 0.625, 0.25, 0.375, 0.25, 0.375, 0.25, 0.625, 0.25, 0.625, 0.5, 0.375, 0.5, 0.375, 0.5, 0.625, 0.5, 0.625, 0.75, 0.375, 0.75, 0.375, 0.75, 0.625, 0.75, 0.625, 1.0, 0.375, 1.0, 0.125, 0.5, 0.375, 0.5, 0.375, 0.75, 0.125, 0.75, 0.625, 0.5, 0.875, 0.5, 0.875, 0.75, 0.625, 0.75])
me_cube_045.materials.append(mat_parede)
me_cube_045.update()
me_cube_046 = bpy.data.meshes.new('Cube.046')
me_cube_046.from_pydata([(-1.0, -1.0, -1.0), (-1.0, -1.0, 1.0), (-1.0, 1.0, -1.0), (-1.0, 1.0, 1.0), (1.0, -1.0, -1.0), (1.0, -1.0, 1.0), (1.0, 1.0, -1.0), (1.0, 1.0, 1.0)], [], [(0, 1, 3, 2), (2, 3, 7, 6), (6, 7, 5, 4), (4, 5, 1, 0), (2, 6, 4, 0), (7, 3, 1, 5)])
_uv = me_cube_046.uv_layers.new(name='UVMap')
_uv.uv.foreach_set('vector', [0.375, 0.0, 0.625, 0.0, 0.625, 0.25, 0.375, 0.25, 0.375, 0.25, 0.625, 0.25, 0.625, 0.5, 0.375, 0.5, 0.375, 0.5, 0.625, 0.5, 0.625, 0.75, 0.375, 0.75, 0.375, 0.75, 0.625, 0.75, 0.625, 1.0, 0.375, 1.0, 0.125, 0.5, 0.375, 0.5, 0.375, 0.75, 0.125, 0.75, 0.625, 0.5, 0.875, 0.5, 0.875, 0.75, 0.625, 0.75])
me_cube_046.materials.append(mat_parede)
me_cube_046.update()
me_cube_047 = bpy.data.meshes.new('Cube.047')
me_cube_047.from_pydata([(-1.0, -1.0, -1.0), (-1.0, -1.0, 1.0), (-1.0, 1.0, -1.0), (-1.0, 1.0, 1.0), (1.0, -1.0, -1.0), (1.0, -1.0, 1.0), (1.0, 1.0, -1.0), (1.0, 1.0, 1.0)], [], [(0, 1, 3, 2), (2, 3, 7, 6), (6, 7, 5, 4), (4, 5, 1, 0), (2, 6, 4, 0), (7, 3, 1, 5)])
_uv = me_cube_047.uv_layers.new(name='UVMap')
_uv.uv.foreach_set('vector', [0.375, 0.0, 0.625, 0.0, 0.625, 0.25, 0.375, 0.25, 0.375, 0.25, 0.625, 0.25, 0.625, 0.5, 0.375, 0.5, 0.375, 0.5, 0.625, 0.5, 0.625, 0.75, 0.375, 0.75, 0.375, 0.75, 0.625, 0.75, 0.625, 1.0, 0.375, 1.0, 0.125, 0.5, 0.375, 0.5, 0.375, 0.75, 0.125, 0.75, 0.625, 0.5, 0.875, 0.5, 0.875, 0.75, 0.625, 0.75])
me_cube_047.materials.append(mat_parede)
me_cube_047.update()
me_cube_048 = bpy.data.meshes.new('Cube.048')
me_cube_048.from_pydata([(-1.0, -1.0, -1.0), (-1.0, -1.0, 1.0), (-1.0, 1.0, -1.0), (-1.0, 1.0, 1.0), (1.0, -1.0, -1.0), (1.0, -1.0, 1.0), (1.0, 1.0, -1.0), (1.0, 1.0, 1.0)], [], [(0, 1, 3, 2), (2, 3, 7, 6), (6, 7, 5, 4), (4, 5, 1, 0), (2, 6, 4, 0), (7, 3, 1, 5)])
_uv = me_cube_048.uv_layers.new(name='UVMap')
_uv.uv.foreach_set('vector', [0.375, 0.0, 0.625, 0.0, 0.625, 0.25, 0.375, 0.25, 0.375, 0.25, 0.625, 0.25, 0.625, 0.5, 0.375, 0.5, 0.375, 0.5, 0.625, 0.5, 0.625, 0.75, 0.375, 0.75, 0.375, 0.75, 0.625, 0.75, 0.625, 1.0, 0.375, 1.0, 0.125, 0.5, 0.375, 0.5, 0.375, 0.75, 0.125, 0.75, 0.625, 0.5, 0.875, 0.5, 0.875, 0.75, 0.625, 0.75])
me_cube_048.materials.append(mat_parede)
me_cube_048.update()
me_cube_049 = bpy.data.meshes.new('Cube.049')
me_cube_049.from_pydata([(-1.0, -1.0, -1.0), (-1.0, -1.0, 1.0), (-1.0, 1.0, -1.0), (-1.0, 1.0, 1.0), (1.0, -1.0, -1.0), (1.0, -1.0, 1.0), (1.0, 1.0, -1.0), (1.0, 1.0, 1.0)], [], [(0, 1, 3, 2), (2, 3, 7, 6), (6, 7, 5, 4), (4, 5, 1, 0), (2, 6, 4, 0), (7, 3, 1, 5)])
_uv = me_cube_049.uv_layers.new(name='UVMap')
_uv.uv.foreach_set('vector', [0.375, 0.0, 0.625, 0.0, 0.625, 0.25, 0.375, 0.25, 0.375, 0.25, 0.625, 0.25, 0.625, 0.5, 0.375, 0.5, 0.375, 0.5, 0.625, 0.5, 0.625, 0.75, 0.375, 0.75, 0.375, 0.75, 0.625, 0.75, 0.625, 1.0, 0.375, 1.0, 0.125, 0.5, 0.375, 0.5, 0.375, 0.75, 0.125, 0.75, 0.625, 0.5, 0.875, 0.5, 0.875, 0.75, 0.625, 0.75])
me_cube_049.materials.append(mat_parede)
me_cube_049.update()
me_cube_050 = bpy.data.meshes.new('Cube.050')
me_cube_050.from_pydata([(-1.0, -1.0, -1.0), (-1.0, -1.0, 1.0), (-1.0, 1.0, -1.0), (-1.0, 1.0, 1.0), (1.0, -1.0, -1.0), (1.0, -1.0, 1.0), (1.0, 1.0, -1.0), (1.0, 1.0, 1.0)], [], [(0, 1, 3, 2), (2, 3, 7, 6), (6, 7, 5, 4), (4, 5, 1, 0), (2, 6, 4, 0), (7, 3, 1, 5)])
_uv = me_cube_050.uv_layers.new(name='UVMap')
_uv.uv.foreach_set('vector', [0.375, 0.0, 0.625, 0.0, 0.625, 0.25, 0.375, 0.25, 0.375, 0.25, 0.625, 0.25, 0.625, 0.5, 0.375, 0.5, 0.375, 0.5, 0.625, 0.5, 0.625, 0.75, 0.375, 0.75, 0.375, 0.75, 0.625, 0.75, 0.625, 1.0, 0.375, 1.0, 0.125, 0.5, 0.375, 0.5, 0.375, 0.75, 0.125, 0.75, 0.625, 0.5, 0.875, 0.5, 0.875, 0.75, 0.625, 0.75])
me_cube_050.materials.append(mat_parede)
me_cube_050.update()
me_cube_051 = bpy.data.meshes.new('Cube.051')
me_cube_051.from_pydata([(-1.0, -1.0, -1.0), (-1.0, -1.0, 1.0), (-1.0, 1.0, -1.0), (-1.0, 1.0, 1.0), (1.0, -1.0, -1.0), (1.0, -1.0, 1.0), (1.0, 1.0, -1.0), (1.0, 1.0, 1.0)], [], [(0, 1, 3, 2), (2, 3, 7, 6), (6, 7, 5, 4), (4, 5, 1, 0), (2, 6, 4, 0), (7, 3, 1, 5)])
_uv = me_cube_051.uv_layers.new(name='UVMap')
_uv.uv.foreach_set('vector', [0.375, 0.0, 0.625, 0.0, 0.625, 0.25, 0.375, 0.25, 0.375, 0.25, 0.625, 0.25, 0.625, 0.5, 0.375, 0.5, 0.375, 0.5, 0.625, 0.5, 0.625, 0.75, 0.375, 0.75, 0.375, 0.75, 0.625, 0.75, 0.625, 1.0, 0.375, 1.0, 0.125, 0.5, 0.375, 0.5, 0.375, 0.75, 0.125, 0.75, 0.625, 0.5, 0.875, 0.5, 0.875, 0.75, 0.625, 0.75])
me_cube_051.materials.append(mat_parede)
me_cube_051.update()
me_cube_052 = bpy.data.meshes.new('Cube.052')
me_cube_052.from_pydata([(-1.0, -1.0, -1.0), (-1.0, -1.0, 1.0), (-1.0, 1.0, -1.0), (-1.0, 1.0, 1.0), (1.0, -1.0, -1.0), (1.0, -1.0, 1.0), (1.0, 1.0, -1.0), (1.0, 1.0, 1.0)], [], [(0, 1, 3, 2), (2, 3, 7, 6), (6, 7, 5, 4), (4, 5, 1, 0), (2, 6, 4, 0), (7, 3, 1, 5)])
_uv = me_cube_052.uv_layers.new(name='UVMap')
_uv.uv.foreach_set('vector', [0.375, 0.0, 0.625, 0.0, 0.625, 0.25, 0.375, 0.25, 0.375, 0.25, 0.625, 0.25, 0.625, 0.5, 0.375, 0.5, 0.375, 0.5, 0.625, 0.5, 0.625, 0.75, 0.375, 0.75, 0.375, 0.75, 0.625, 0.75, 0.625, 1.0, 0.375, 1.0, 0.125, 0.5, 0.375, 0.5, 0.375, 0.75, 0.125, 0.75, 0.625, 0.5, 0.875, 0.5, 0.875, 0.75, 0.625, 0.75])
me_cube_052.materials.append(mat_parede)
me_cube_052.update()
me_cube_053 = bpy.data.meshes.new('Cube.053')
me_cube_053.from_pydata([(-1.0, -1.0, -1.0), (-1.0, -1.0, 1.0), (-1.0, 1.0, -1.0), (-1.0, 1.0, 1.0), (1.0, -1.0, -1.0), (1.0, -1.0, 1.0), (1.0, 1.0, -1.0), (1.0, 1.0, 1.0)], [], [(0, 1, 3, 2), (2, 3, 7, 6), (6, 7, 5, 4), (4, 5, 1, 0), (2, 6, 4, 0), (7, 3, 1, 5)])
_uv = me_cube_053.uv_layers.new(name='UVMap')
_uv.uv.foreach_set('vector', [0.375, 0.0, 0.625, 0.0, 0.625, 0.25, 0.375, 0.25, 0.375, 0.25, 0.625, 0.25, 0.625, 0.5, 0.375, 0.5, 0.375, 0.5, 0.625, 0.5, 0.625, 0.75, 0.375, 0.75, 0.375, 0.75, 0.625, 0.75, 0.625, 1.0, 0.375, 1.0, 0.125, 0.5, 0.375, 0.5, 0.375, 0.75, 0.125, 0.75, 0.625, 0.5, 0.875, 0.5, 0.875, 0.75, 0.625, 0.75])
me_cube_053.materials.append(mat_parede)
me_cube_053.update()
me_cube_054 = bpy.data.meshes.new('Cube.054')
me_cube_054.from_pydata([(-1.0, -1.0, -1.0), (-1.0, -1.0, 1.0), (-1.0, 1.0, -1.0), (-1.0, 1.0, 1.0), (1.0, -1.0, -1.0), (1.0, -1.0, 1.0), (1.0, 1.0, -1.0), (1.0, 1.0, 1.0)], [], [(0, 1, 3, 2), (2, 3, 7, 6), (6, 7, 5, 4), (4, 5, 1, 0), (2, 6, 4, 0), (7, 3, 1, 5)])
_uv = me_cube_054.uv_layers.new(name='UVMap')
_uv.uv.foreach_set('vector', [0.375, 0.0, 0.625, 0.0, 0.625, 0.25, 0.375, 0.25, 0.375, 0.25, 0.625, 0.25, 0.625, 0.5, 0.375, 0.5, 0.375, 0.5, 0.625, 0.5, 0.625, 0.75, 0.375, 0.75, 0.375, 0.75, 0.625, 0.75, 0.625, 1.0, 0.375, 1.0, 0.125, 0.5, 0.375, 0.5, 0.375, 0.75, 0.125, 0.75, 0.625, 0.5, 0.875, 0.5, 0.875, 0.75, 0.625, 0.75])
me_cube_054.materials.append(mat_parede)
me_cube_054.update()
me_cube_055 = bpy.data.meshes.new('Cube.055')
me_cube_055.from_pydata([(-1.0, -1.0, -1.0), (-1.0, -1.0, 1.0), (-1.0, 1.0, -1.0), (-1.0, 1.0, 1.0), (1.0, -1.0, -1.0), (1.0, -1.0, 1.0), (1.0, 1.0, -1.0), (1.0, 1.0, 1.0)], [], [(0, 1, 3, 2), (2, 3, 7, 6), (6, 7, 5, 4), (4, 5, 1, 0), (2, 6, 4, 0), (7, 3, 1, 5)])
_uv = me_cube_055.uv_layers.new(name='UVMap')
_uv.uv.foreach_set('vector', [0.375, 0.0, 0.625, 0.0, 0.625, 0.25, 0.375, 0.25, 0.375, 0.25, 0.625, 0.25, 0.625, 0.5, 0.375, 0.5, 0.375, 0.5, 0.625, 0.5, 0.625, 0.75, 0.375, 0.75, 0.375, 0.75, 0.625, 0.75, 0.625, 1.0, 0.375, 1.0, 0.125, 0.5, 0.375, 0.5, 0.375, 0.75, 0.125, 0.75, 0.625, 0.5, 0.875, 0.5, 0.875, 0.75, 0.625, 0.75])
me_cube_055.materials.append(mat_parede)
me_cube_055.update()
me_cube_056 = bpy.data.meshes.new('Cube.056')
me_cube_056.from_pydata([(-1.0, -1.0, -1.0), (-1.0, -1.0, 1.0), (-1.0, 1.0, -1.0), (-1.0, 1.0, 1.0), (1.0, -1.0, -1.0), (1.0, -1.0, 1.0), (1.0, 1.0, -1.0), (1.0, 1.0, 1.0)], [], [(0, 1, 3, 2), (2, 3, 7, 6), (6, 7, 5, 4), (4, 5, 1, 0), (2, 6, 4, 0), (7, 3, 1, 5)])
_uv = me_cube_056.uv_layers.new(name='UVMap')
_uv.uv.foreach_set('vector', [0.375, 0.0, 0.625, 0.0, 0.625, 0.25, 0.375, 0.25, 0.375, 0.25, 0.625, 0.25, 0.625, 0.5, 0.375, 0.5, 0.375, 0.5, 0.625, 0.5, 0.625, 0.75, 0.375, 0.75, 0.375, 0.75, 0.625, 0.75, 0.625, 1.0, 0.375, 1.0, 0.125, 0.5, 0.375, 0.5, 0.375, 0.75, 0.125, 0.75, 0.625, 0.5, 0.875, 0.5, 0.875, 0.75, 0.625, 0.75])
me_cube_056.materials.append(mat_parede)
me_cube_056.update()
me_cube_057 = bpy.data.meshes.new('Cube.057')
me_cube_057.from_pydata([(-1.0, -1.0, -1.0), (-1.0, -1.0, 1.0), (-1.0, 1.0, -1.0), (-1.0, 1.0, 1.0), (1.0, -1.0, -1.0), (1.0, -1.0, 1.0), (1.0, 1.0, -1.0), (1.0, 1.0, 1.0)], [], [(0, 1, 3, 2), (2, 3, 7, 6), (6, 7, 5, 4), (4, 5, 1, 0), (2, 6, 4, 0), (7, 3, 1, 5)])
_uv = me_cube_057.uv_layers.new(name='UVMap')
_uv.uv.foreach_set('vector', [0.375, 0.0, 0.625, 0.0, 0.625, 0.25, 0.375, 0.25, 0.375, 0.25, 0.625, 0.25, 0.625, 0.5, 0.375, 0.5, 0.375, 0.5, 0.625, 0.5, 0.625, 0.75, 0.375, 0.75, 0.375, 0.75, 0.625, 0.75, 0.625, 1.0, 0.375, 1.0, 0.125, 0.5, 0.375, 0.5, 0.375, 0.75, 0.125, 0.75, 0.625, 0.5, 0.875, 0.5, 0.875, 0.75, 0.625, 0.75])
me_cube_057.materials.append(mat_parede)
me_cube_057.update()
me_cube_058 = bpy.data.meshes.new('Cube.058')
me_cube_058.from_pydata([(-1.0, -1.0, -1.0), (-1.0, -1.0, 1.0), (-1.0, 1.0, -1.0), (-1.0, 1.0, 1.0), (1.0, -1.0, -1.0), (1.0, -1.0, 1.0), (1.0, 1.0, -1.0), (1.0, 1.0, 1.0)], [], [(0, 1, 3, 2), (2, 3, 7, 6), (6, 7, 5, 4), (4, 5, 1, 0), (2, 6, 4, 0), (7, 3, 1, 5)])
_uv = me_cube_058.uv_layers.new(name='UVMap')
_uv.uv.foreach_set('vector', [0.375, 0.0, 0.625, 0.0, 0.625, 0.25, 0.375, 0.25, 0.375, 0.25, 0.625, 0.25, 0.625, 0.5, 0.375, 0.5, 0.375, 0.5, 0.625, 0.5, 0.625, 0.75, 0.375, 0.75, 0.375, 0.75, 0.625, 0.75, 0.625, 1.0, 0.375, 1.0, 0.125, 0.5, 0.375, 0.5, 0.375, 0.75, 0.125, 0.75, 0.625, 0.5, 0.875, 0.5, 0.875, 0.75, 0.625, 0.75])
me_cube_058.materials.append(mat_parede)
me_cube_058.update()
me_cube_059 = bpy.data.meshes.new('Cube.059')
me_cube_059.from_pydata([(-1.0, -1.0, -1.0), (-1.0, -1.0, 1.0), (-1.0, 1.0, -1.0), (-1.0, 1.0, 1.0), (1.0, -1.0, -1.0), (1.0, -1.0, 1.0), (1.0, 1.0, -1.0), (1.0, 1.0, 1.0)], [], [(0, 1, 3, 2), (2, 3, 7, 6), (6, 7, 5, 4), (4, 5, 1, 0), (2, 6, 4, 0), (7, 3, 1, 5)])
_uv = me_cube_059.uv_layers.new(name='UVMap')
_uv.uv.foreach_set('vector', [0.375, 0.0, 0.625, 0.0, 0.625, 0.25, 0.375, 0.25, 0.375, 0.25, 0.625, 0.25, 0.625, 0.5, 0.375, 0.5, 0.375, 0.5, 0.625, 0.5, 0.625, 0.75, 0.375, 0.75, 0.375, 0.75, 0.625, 0.75, 0.625, 1.0, 0.375, 1.0, 0.125, 0.5, 0.375, 0.5, 0.375, 0.75, 0.125, 0.75, 0.625, 0.5, 0.875, 0.5, 0.875, 0.75, 0.625, 0.75])
me_cube_059.materials.append(mat_parede)
me_cube_059.update()
me_cube_060 = bpy.data.meshes.new('Cube.060')
me_cube_060.from_pydata([(-1.0, -1.0, -1.0), (-1.0, -1.0, 1.0), (-1.0, 1.0, -1.0), (-1.0, 1.0, 1.0), (1.0, -1.0, -1.0), (1.0, -1.0, 1.0), (1.0, 1.0, -1.0), (1.0, 1.0, 1.0)], [], [(0, 1, 3, 2), (2, 3, 7, 6), (6, 7, 5, 4), (4, 5, 1, 0), (2, 6, 4, 0), (7, 3, 1, 5)])
_uv = me_cube_060.uv_layers.new(name='UVMap')
_uv.uv.foreach_set('vector', [0.375, 0.0, 0.625, 0.0, 0.625, 0.25, 0.375, 0.25, 0.375, 0.25, 0.625, 0.25, 0.625, 0.5, 0.375, 0.5, 0.375, 0.5, 0.625, 0.5, 0.625, 0.75, 0.375, 0.75, 0.375, 0.75, 0.625, 0.75, 0.625, 1.0, 0.375, 1.0, 0.125, 0.5, 0.375, 0.5, 0.375, 0.75, 0.125, 0.75, 0.625, 0.5, 0.875, 0.5, 0.875, 0.75, 0.625, 0.75])
me_cube_060.materials.append(mat_parede)
me_cube_060.update()
me_cube_061 = bpy.data.meshes.new('Cube.061')
me_cube_061.from_pydata([(-1.0, -1.0, -1.0), (-1.0, -1.0, 1.0), (-1.0, 1.0, -1.0), (-1.0, 1.0, 1.0), (1.0, -1.0, -1.0), (1.0, -1.0, 1.0), (1.0, 1.0, -1.0), (1.0, 1.0, 1.0)], [], [(0, 1, 3, 2), (2, 3, 7, 6), (6, 7, 5, 4), (4, 5, 1, 0), (2, 6, 4, 0), (7, 3, 1, 5)])
_uv = me_cube_061.uv_layers.new(name='UVMap')
_uv.uv.foreach_set('vector', [0.375, 0.0, 0.625, 0.0, 0.625, 0.25, 0.375, 0.25, 0.375, 0.25, 0.625, 0.25, 0.625, 0.5, 0.375, 0.5, 0.375, 0.5, 0.625, 0.5, 0.625, 0.75, 0.375, 0.75, 0.375, 0.75, 0.625, 0.75, 0.625, 1.0, 0.375, 1.0, 0.125, 0.5, 0.375, 0.5, 0.375, 0.75, 0.125, 0.75, 0.625, 0.5, 0.875, 0.5, 0.875, 0.75, 0.625, 0.75])
me_cube_061.materials.append(mat_parede)
me_cube_061.update()
me_cube_062 = bpy.data.meshes.new('Cube.062')
me_cube_062.from_pydata([(-1.0, -1.0, -1.0), (-1.0, -1.0, 1.0), (-1.0, 1.0, -1.0), (-1.0, 1.0, 1.0), (1.0, -1.0, -1.0), (1.0, -1.0, 1.0), (1.0, 1.0, -1.0), (1.0, 1.0, 1.0)], [], [(0, 1, 3, 2), (2, 3, 7, 6), (6, 7, 5, 4), (4, 5, 1, 0), (2, 6, 4, 0), (7, 3, 1, 5)])
_uv = me_cube_062.uv_layers.new(name='UVMap')
_uv.uv.foreach_set('vector', [0.375, 0.0, 0.625, 0.0, 0.625, 0.25, 0.375, 0.25, 0.375, 0.25, 0.625, 0.25, 0.625, 0.5, 0.375, 0.5, 0.375, 0.5, 0.625, 0.5, 0.625, 0.75, 0.375, 0.75, 0.375, 0.75, 0.625, 0.75, 0.625, 1.0, 0.375, 1.0, 0.125, 0.5, 0.375, 0.5, 0.375, 0.75, 0.125, 0.75, 0.625, 0.5, 0.875, 0.5, 0.875, 0.75, 0.625, 0.75])
me_cube_062.materials.append(mat_parede)
me_cube_062.update()
me_cube_063 = bpy.data.meshes.new('Cube.063')
me_cube_063.from_pydata([(-1.0, -1.0, -1.0), (-1.0, -1.0, 1.0), (-1.0, 1.0, -1.0), (-1.0, 1.0, 1.0), (1.0, -1.0, -1.0), (1.0, -1.0, 1.0), (1.0, 1.0, -1.0), (1.0, 1.0, 1.0)], [], [(0, 1, 3, 2), (2, 3, 7, 6), (6, 7, 5, 4), (4, 5, 1, 0), (2, 6, 4, 0), (7, 3, 1, 5)])
_uv = me_cube_063.uv_layers.new(name='UVMap')
_uv.uv.foreach_set('vector', [0.375, 0.0, 0.625, 0.0, 0.625, 0.25, 0.375, 0.25, 0.375, 0.25, 0.625, 0.25, 0.625, 0.5, 0.375, 0.5, 0.375, 0.5, 0.625, 0.5, 0.625, 0.75, 0.375, 0.75, 0.375, 0.75, 0.625, 0.75, 0.625, 1.0, 0.375, 1.0, 0.125, 0.5, 0.375, 0.5, 0.375, 0.75, 0.125, 0.75, 0.625, 0.5, 0.875, 0.5, 0.875, 0.75, 0.625, 0.75])
me_cube_063.materials.append(mat_parede)
me_cube_063.update()
me_cube_064 = bpy.data.meshes.new('Cube.064')
me_cube_064.from_pydata([(-1.0, -1.0, -1.0), (-1.0, -1.0, 1.0), (-1.0, 1.0, -1.0), (-1.0, 1.0, 1.0), (1.0, -1.0, -1.0), (1.0, -1.0, 1.0), (1.0, 1.0, -1.0), (1.0, 1.0, 1.0)], [], [(0, 1, 3, 2), (2, 3, 7, 6), (6, 7, 5, 4), (4, 5, 1, 0), (2, 6, 4, 0), (7, 3, 1, 5)])
_uv = me_cube_064.uv_layers.new(name='UVMap')
_uv.uv.foreach_set('vector', [0.375, 0.0, 0.625, 0.0, 0.625, 0.25, 0.375, 0.25, 0.375, 0.25, 0.625, 0.25, 0.625, 0.5, 0.375, 0.5, 0.375, 0.5, 0.625, 0.5, 0.625, 0.75, 0.375, 0.75, 0.375, 0.75, 0.625, 0.75, 0.625, 1.0, 0.375, 1.0, 0.125, 0.5, 0.375, 0.5, 0.375, 0.75, 0.125, 0.75, 0.625, 0.5, 0.875, 0.5, 0.875, 0.75, 0.625, 0.75])
me_cube_064.materials.append(mat_parede)
me_cube_064.update()
me_cube_065 = bpy.data.meshes.new('Cube.065')
me_cube_065.from_pydata([(-1.0, -1.0, -1.0), (-1.0, -1.0, 1.0), (-1.0, 1.0, -1.0), (-1.0, 1.0, 1.0), (1.0, -1.0, -1.0), (1.0, -1.0, 1.0), (1.0, 1.0, -1.0), (1.0, 1.0, 1.0)], [], [(0, 1, 3, 2), (2, 3, 7, 6), (6, 7, 5, 4), (4, 5, 1, 0), (2, 6, 4, 0), (7, 3, 1, 5)])
_uv = me_cube_065.uv_layers.new(name='UVMap')
_uv.uv.foreach_set('vector', [0.375, 0.0, 0.625, 0.0, 0.625, 0.25, 0.375, 0.25, 0.375, 0.25, 0.625, 0.25, 0.625, 0.5, 0.375, 0.5, 0.375, 0.5, 0.625, 0.5, 0.625, 0.75, 0.375, 0.75, 0.375, 0.75, 0.625, 0.75, 0.625, 1.0, 0.375, 1.0, 0.125, 0.5, 0.375, 0.5, 0.375, 0.75, 0.125, 0.75, 0.625, 0.5, 0.875, 0.5, 0.875, 0.75, 0.625, 0.75])
me_cube_065.materials.append(mat_parede)
me_cube_065.update()
me_cube_066 = bpy.data.meshes.new('Cube.066')
me_cube_066.from_pydata([(-1.0, -1.0, -1.0), (-1.0, -1.0, 1.0), (-1.0, 1.0, -1.0), (-1.0, 1.0, 1.0), (1.0, -1.0, -1.0), (1.0, -1.0, 1.0), (1.0, 1.0, -1.0), (1.0, 1.0, 1.0)], [], [(0, 1, 3, 2), (2, 3, 7, 6), (6, 7, 5, 4), (4, 5, 1, 0), (2, 6, 4, 0), (7, 3, 1, 5)])
_uv = me_cube_066.uv_layers.new(name='UVMap')
_uv.uv.foreach_set('vector', [0.375, 0.0, 0.625, 0.0, 0.625, 0.25, 0.375, 0.25, 0.375, 0.25, 0.625, 0.25, 0.625, 0.5, 0.375, 0.5, 0.375, 0.5, 0.625, 0.5, 0.625, 0.75, 0.375, 0.75, 0.375, 0.75, 0.625, 0.75, 0.625, 1.0, 0.375, 1.0, 0.125, 0.5, 0.375, 0.5, 0.375, 0.75, 0.125, 0.75, 0.625, 0.5, 0.875, 0.5, 0.875, 0.75, 0.625, 0.75])
me_cube_066.materials.append(mat_parede)
me_cube_066.update()
me_cube_067 = bpy.data.meshes.new('Cube.067')
me_cube_067.from_pydata([(-1.0, -1.0, -1.0), (-1.0, -1.0, 1.0), (-1.0, 1.0, -1.0), (-1.0, 1.0, 1.0), (1.0, -1.0, -1.0), (1.0, -1.0, 1.0), (1.0, 1.0, -1.0), (1.0, 1.0, 1.0)], [], [(0, 1, 3, 2), (2, 3, 7, 6), (6, 7, 5, 4), (4, 5, 1, 0), (2, 6, 4, 0), (7, 3, 1, 5)])
_uv = me_cube_067.uv_layers.new(name='UVMap')
_uv.uv.foreach_set('vector', [0.375, 0.0, 0.625, 0.0, 0.625, 0.25, 0.375, 0.25, 0.375, 0.25, 0.625, 0.25, 0.625, 0.5, 0.375, 0.5, 0.375, 0.5, 0.625, 0.5, 0.625, 0.75, 0.375, 0.75, 0.375, 0.75, 0.625, 0.75, 0.625, 1.0, 0.375, 1.0, 0.125, 0.5, 0.375, 0.5, 0.375, 0.75, 0.125, 0.75, 0.625, 0.5, 0.875, 0.5, 0.875, 0.75, 0.625, 0.75])
me_cube_067.materials.append(mat_parede)
me_cube_067.update()
me_cube_068 = bpy.data.meshes.new('Cube.068')
me_cube_068.from_pydata([(-1.0, -1.0, -1.0), (-1.0, -1.0, 1.0), (-1.0, 1.0, -1.0), (-1.0, 1.0, 1.0), (1.0, -1.0, -1.0), (1.0, -1.0, 1.0), (1.0, 1.0, -1.0), (1.0, 1.0, 1.0)], [], [(0, 1, 3, 2), (2, 3, 7, 6), (6, 7, 5, 4), (4, 5, 1, 0), (2, 6, 4, 0), (7, 3, 1, 5)])
_uv = me_cube_068.uv_layers.new(name='UVMap')
_uv.uv.foreach_set('vector', [0.375, 0.0, 0.625, 0.0, 0.625, 0.25, 0.375, 0.25, 0.375, 0.25, 0.625, 0.25, 0.625, 0.5, 0.375, 0.5, 0.375, 0.5, 0.625, 0.5, 0.625, 0.75, 0.375, 0.75, 0.375, 0.75, 0.625, 0.75, 0.625, 1.0, 0.375, 1.0, 0.125, 0.5, 0.375, 0.5, 0.375, 0.75, 0.125, 0.75, 0.625, 0.5, 0.875, 0.5, 0.875, 0.75, 0.625, 0.75])
me_cube_068.materials.append(mat_parede)
me_cube_068.update()
me_cube_069 = bpy.data.meshes.new('Cube.069')
me_cube_069.from_pydata([(-1.0, -1.0, -1.0), (-1.0, -1.0, 1.0), (-1.0, 1.0, -1.0), (-1.0, 1.0, 1.0), (1.0, -1.0, -1.0), (1.0, -1.0, 1.0), (1.0, 1.0, -1.0), (1.0, 1.0, 1.0)], [], [(0, 1, 3, 2), (2, 3, 7, 6), (6, 7, 5, 4), (4, 5, 1, 0), (2, 6, 4, 0), (7, 3, 1, 5)])
_uv = me_cube_069.uv_layers.new(name='UVMap')
_uv.uv.foreach_set('vector', [0.375, 0.0, 0.625, 0.0, 0.625, 0.25, 0.375, 0.25, 0.375, 0.25, 0.625, 0.25, 0.625, 0.5, 0.375, 0.5, 0.375, 0.5, 0.625, 0.5, 0.625, 0.75, 0.375, 0.75, 0.375, 0.75, 0.625, 0.75, 0.625, 1.0, 0.375, 1.0, 0.125, 0.5, 0.375, 0.5, 0.375, 0.75, 0.125, 0.75, 0.625, 0.5, 0.875, 0.5, 0.875, 0.75, 0.625, 0.75])
me_cube_069.materials.append(mat_parede)
me_cube_069.update()
me_cube_070 = bpy.data.meshes.new('Cube.070')
me_cube_070.from_pydata([(-1.0, -1.0, -1.0), (-1.0, -1.0, 1.0), (-1.0, 1.0, -1.0), (-1.0, 1.0, 1.0), (1.0, -1.0, -1.0), (1.0, -1.0, 1.0), (1.0, 1.0, -1.0), (1.0, 1.0, 1.0)], [], [(0, 1, 3, 2), (2, 3, 7, 6), (6, 7, 5, 4), (4, 5, 1, 0), (2, 6, 4, 0), (7, 3, 1, 5)])
_uv = me_cube_070.uv_layers.new(name='UVMap')
_uv.uv.foreach_set('vector', [0.375, 0.0, 0.625, 0.0, 0.625, 0.25, 0.375, 0.25, 0.375, 0.25, 0.625, 0.25, 0.625, 0.5, 0.375, 0.5, 0.375, 0.5, 0.625, 0.5, 0.625, 0.75, 0.375, 0.75, 0.375, 0.75, 0.625, 0.75, 0.625, 1.0, 0.375, 1.0, 0.125, 0.5, 0.375, 0.5, 0.375, 0.75, 0.125, 0.75, 0.625, 0.5, 0.875, 0.5, 0.875, 0.75, 0.625, 0.75])
me_cube_070.materials.append(mat_parede)
me_cube_070.update()
me_cube_071 = bpy.data.meshes.new('Cube.071')
me_cube_071.from_pydata([(-1.0, -1.0, -1.0), (-1.0, -1.0, 1.0), (-1.0, 1.0, -1.0), (-1.0, 1.0, 1.0), (1.0, -1.0, -1.0), (1.0, -1.0, 1.0), (1.0, 1.0, -1.0), (1.0, 1.0, 1.0)], [], [(0, 1, 3, 2), (2, 3, 7, 6), (6, 7, 5, 4), (4, 5, 1, 0), (2, 6, 4, 0), (7, 3, 1, 5)])
_uv = me_cube_071.uv_layers.new(name='UVMap')
_uv.uv.foreach_set('vector', [0.375, 0.0, 0.625, 0.0, 0.625, 0.25, 0.375, 0.25, 0.375, 0.25, 0.625, 0.25, 0.625, 0.5, 0.375, 0.5, 0.375, 0.5, 0.625, 0.5, 0.625, 0.75, 0.375, 0.75, 0.375, 0.75, 0.625, 0.75, 0.625, 1.0, 0.375, 1.0, 0.125, 0.5, 0.375, 0.5, 0.375, 0.75, 0.125, 0.75, 0.625, 0.5, 0.875, 0.5, 0.875, 0.75, 0.625, 0.75])
me_cube_071.materials.append(mat_parede)
me_cube_071.update()
me_cube_072 = bpy.data.meshes.new('Cube.072')
me_cube_072.from_pydata([(-1.0, -1.0, -1.0), (-1.0, -1.0, 1.0), (-1.0, 1.0, -1.0), (-1.0, 1.0, 1.0), (1.0, -1.0, -1.0), (1.0, -1.0, 1.0), (1.0, 1.0, -1.0), (1.0, 1.0, 1.0)], [], [(0, 1, 3, 2), (2, 3, 7, 6), (6, 7, 5, 4), (4, 5, 1, 0), (2, 6, 4, 0), (7, 3, 1, 5)])
_uv = me_cube_072.uv_layers.new(name='UVMap')
_uv.uv.foreach_set('vector', [0.375, 0.0, 0.625, 0.0, 0.625, 0.25, 0.375, 0.25, 0.375, 0.25, 0.625, 0.25, 0.625, 0.5, 0.375, 0.5, 0.375, 0.5, 0.625, 0.5, 0.625, 0.75, 0.375, 0.75, 0.375, 0.75, 0.625, 0.75, 0.625, 1.0, 0.375, 1.0, 0.125, 0.5, 0.375, 0.5, 0.375, 0.75, 0.125, 0.75, 0.625, 0.5, 0.875, 0.5, 0.875, 0.75, 0.625, 0.75])
me_cube_072.materials.append(mat_parede)
me_cube_072.update()
me_cube_073 = bpy.data.meshes.new('Cube.073')
me_cube_073.from_pydata([(-1.0, -1.0, -1.0), (-1.0, -1.0, 1.0), (-1.0, 1.0, -1.0), (-1.0, 1.0, 1.0), (1.0, -1.0, -1.0), (1.0, -1.0, 1.0), (1.0, 1.0, -1.0), (1.0, 1.0, 1.0)], [], [(0, 1, 3, 2), (2, 3, 7, 6), (6, 7, 5, 4), (4, 5, 1, 0), (2, 6, 4, 0), (7, 3, 1, 5)])
_uv = me_cube_073.uv_layers.new(name='UVMap')
_uv.uv.foreach_set('vector', [0.375, 0.0, 0.625, 0.0, 0.625, 0.25, 0.375, 0.25, 0.375, 0.25, 0.625, 0.25, 0.625, 0.5, 0.375, 0.5, 0.375, 0.5, 0.625, 0.5, 0.625, 0.75, 0.375, 0.75, 0.375, 0.75, 0.625, 0.75, 0.625, 1.0, 0.375, 1.0, 0.125, 0.5, 0.375, 0.5, 0.375, 0.75, 0.125, 0.75, 0.625, 0.5, 0.875, 0.5, 0.875, 0.75, 0.625, 0.75])
me_cube_073.materials.append(mat_parede)
me_cube_073.update()
me_cube_074 = bpy.data.meshes.new('Cube.074')
me_cube_074.from_pydata([(-1.0, -1.0, -1.0), (-1.0, -1.0, 1.0), (-1.0, 1.0, -1.0), (-1.0, 1.0, 1.0), (1.0, -1.0, -1.0), (1.0, -1.0, 1.0), (1.0, 1.0, -1.0), (1.0, 1.0, 1.0)], [], [(0, 1, 3, 2), (2, 3, 7, 6), (6, 7, 5, 4), (4, 5, 1, 0), (2, 6, 4, 0), (7, 3, 1, 5)])
_uv = me_cube_074.uv_layers.new(name='UVMap')
_uv.uv.foreach_set('vector', [0.375, 0.0, 0.625, 0.0, 0.625, 0.25, 0.375, 0.25, 0.375, 0.25, 0.625, 0.25, 0.625, 0.5, 0.375, 0.5, 0.375, 0.5, 0.625, 0.5, 0.625, 0.75, 0.375, 0.75, 0.375, 0.75, 0.625, 0.75, 0.625, 1.0, 0.375, 1.0, 0.125, 0.5, 0.375, 0.5, 0.375, 0.75, 0.125, 0.75, 0.625, 0.5, 0.875, 0.5, 0.875, 0.75, 0.625, 0.75])
me_cube_074.materials.append(mat_parede)
me_cube_074.update()
me_cube_075 = bpy.data.meshes.new('Cube.075')
me_cube_075.from_pydata([(-1.0, -1.0, -1.0), (-1.0, -1.0, 1.0), (-1.0, 1.0, -1.0), (-1.0, 1.0, 1.0), (1.0, -1.0, -1.0), (1.0, -1.0, 1.0), (1.0, 1.0, -1.0), (1.0, 1.0, 1.0)], [], [(0, 1, 3, 2), (2, 3, 7, 6), (6, 7, 5, 4), (4, 5, 1, 0), (2, 6, 4, 0), (7, 3, 1, 5)])
_uv = me_cube_075.uv_layers.new(name='UVMap')
_uv.uv.foreach_set('vector', [0.375, 0.0, 0.625, 0.0, 0.625, 0.25, 0.375, 0.25, 0.375, 0.25, 0.625, 0.25, 0.625, 0.5, 0.375, 0.5, 0.375, 0.5, 0.625, 0.5, 0.625, 0.75, 0.375, 0.75, 0.375, 0.75, 0.625, 0.75, 0.625, 1.0, 0.375, 1.0, 0.125, 0.5, 0.375, 0.5, 0.375, 0.75, 0.125, 0.75, 0.625, 0.5, 0.875, 0.5, 0.875, 0.75, 0.625, 0.75])
me_cube_075.materials.append(mat_parede)
me_cube_075.update()
me_cube_076 = bpy.data.meshes.new('Cube.076')
me_cube_076.from_pydata([(-1.0, -1.0, -1.0), (-1.0, -1.0, 1.0), (-1.0, 1.0, -1.0), (-1.0, 1.0, 1.0), (1.0, -1.0, -1.0), (1.0, -1.0, 1.0), (1.0, 1.0, -1.0), (1.0, 1.0, 1.0)], [], [(0, 1, 3, 2), (2, 3, 7, 6), (6, 7, 5, 4), (4, 5, 1, 0), (2, 6, 4, 0), (7, 3, 1, 5)])
_uv = me_cube_076.uv_layers.new(name='UVMap')
_uv.uv.foreach_set('vector', [0.375, 0.0, 0.625, 0.0, 0.625, 0.25, 0.375, 0.25, 0.375, 0.25, 0.625, 0.25, 0.625, 0.5, 0.375, 0.5, 0.375, 0.5, 0.625, 0.5, 0.625, 0.75, 0.375, 0.75, 0.375, 0.75, 0.625, 0.75, 0.625, 1.0, 0.375, 1.0, 0.125, 0.5, 0.375, 0.5, 0.375, 0.75, 0.125, 0.75, 0.625, 0.5, 0.875, 0.5, 0.875, 0.75, 0.625, 0.75])
me_cube_076.materials.append(mat_parede)
me_cube_076.update()
me_cube_077 = bpy.data.meshes.new('Cube.077')
me_cube_077.from_pydata([(-1.0, -1.0, -1.0), (-1.0, -1.0, 1.0), (-1.0, 1.0, -1.0), (-1.0, 1.0, 1.0), (1.0, -1.0, -1.0), (1.0, -1.0, 1.0), (1.0, 1.0, -1.0), (1.0, 1.0, 1.0)], [], [(0, 1, 3, 2), (2, 3, 7, 6), (6, 7, 5, 4), (4, 5, 1, 0), (2, 6, 4, 0), (7, 3, 1, 5)])
_uv = me_cube_077.uv_layers.new(name='UVMap')
_uv.uv.foreach_set('vector', [0.375, 0.0, 0.625, 0.0, 0.625, 0.25, 0.375, 0.25, 0.375, 0.25, 0.625, 0.25, 0.625, 0.5, 0.375, 0.5, 0.375, 0.5, 0.625, 0.5, 0.625, 0.75, 0.375, 0.75, 0.375, 0.75, 0.625, 0.75, 0.625, 1.0, 0.375, 1.0, 0.125, 0.5, 0.375, 0.5, 0.375, 0.75, 0.125, 0.75, 0.625, 0.5, 0.875, 0.5, 0.875, 0.75, 0.625, 0.75])
me_cube_077.materials.append(mat_parede)
me_cube_077.update()
me_cube_078 = bpy.data.meshes.new('Cube.078')
me_cube_078.from_pydata([(-1.0, -1.0, -1.0), (-1.0, -1.0, 1.0), (-1.0, 1.0, -1.0), (-1.0, 1.0, 1.0), (1.0, -1.0, -1.0), (1.0, -1.0, 1.0), (1.0, 1.0, -1.0), (1.0, 1.0, 1.0)], [], [(0, 1, 3, 2), (2, 3, 7, 6), (6, 7, 5, 4), (4, 5, 1, 0), (2, 6, 4, 0), (7, 3, 1, 5)])
_uv = me_cube_078.uv_layers.new(name='UVMap')
_uv.uv.foreach_set('vector', [0.375, 0.0, 0.625, 0.0, 0.625, 0.25, 0.375, 0.25, 0.375, 0.25, 0.625, 0.25, 0.625, 0.5, 0.375, 0.5, 0.375, 0.5, 0.625, 0.5, 0.625, 0.75, 0.375, 0.75, 0.375, 0.75, 0.625, 0.75, 0.625, 1.0, 0.375, 1.0, 0.125, 0.5, 0.375, 0.5, 0.375, 0.75, 0.125, 0.75, 0.625, 0.5, 0.875, 0.5, 0.875, 0.75, 0.625, 0.75])
me_cube_078.materials.append(mat_parede)
me_cube_078.update()
me_cube_079 = bpy.data.meshes.new('Cube.079')
me_cube_079.from_pydata([(-1.0, -1.0, -1.0), (-1.0, -1.0, 1.0), (-1.0, 1.0, -1.0), (-1.0, 1.0, 1.0), (1.0, -1.0, -1.0), (1.0, -1.0, 1.0), (1.0, 1.0, -1.0), (1.0, 1.0, 1.0)], [], [(0, 1, 3, 2), (2, 3, 7, 6), (6, 7, 5, 4), (4, 5, 1, 0), (2, 6, 4, 0), (7, 3, 1, 5)])
_uv = me_cube_079.uv_layers.new(name='UVMap')
_uv.uv.foreach_set('vector', [0.375, 0.0, 0.625, 0.0, 0.625, 0.25, 0.375, 0.25, 0.375, 0.25, 0.625, 0.25, 0.625, 0.5, 0.375, 0.5, 0.375, 0.5, 0.625, 0.5, 0.625, 0.75, 0.375, 0.75, 0.375, 0.75, 0.625, 0.75, 0.625, 1.0, 0.375, 1.0, 0.125, 0.5, 0.375, 0.5, 0.375, 0.75, 0.125, 0.75, 0.625, 0.5, 0.875, 0.5, 0.875, 0.75, 0.625, 0.75])
me_cube_079.materials.append(mat_madeira)
me_cube_079.update()
me_cube_080 = bpy.data.meshes.new('Cube.080')
me_cube_080.from_pydata([(-1.0, -1.0, -1.0), (-1.0, -1.0, 1.0), (-1.0, 1.0, -1.0), (-1.0, 1.0, 1.0), (1.0, -1.0, -1.0), (1.0, -1.0, 1.0), (1.0, 1.0, -1.0), (1.0, 1.0, 1.0)], [], [(0, 1, 3, 2), (2, 3, 7, 6), (6, 7, 5, 4), (4, 5, 1, 0), (2, 6, 4, 0), (7, 3, 1, 5)])
_uv = me_cube_080.uv_layers.new(name='UVMap')
_uv.uv.foreach_set('vector', [0.375, 0.0, 0.625, 0.0, 0.625, 0.25, 0.375, 0.25, 0.375, 0.25, 0.625, 0.25, 0.625, 0.5, 0.375, 0.5, 0.375, 0.5, 0.625, 0.5, 0.625, 0.75, 0.375, 0.75, 0.375, 0.75, 0.625, 0.75, 0.625, 1.0, 0.375, 1.0, 0.125, 0.5, 0.375, 0.5, 0.375, 0.75, 0.125, 0.75, 0.625, 0.5, 0.875, 0.5, 0.875, 0.75, 0.625, 0.75])
me_cube_080.materials.append(mat_material_004)
me_cube_080.update()
me_cube_081 = bpy.data.meshes.new('Cube.081')
me_cube_081.from_pydata([(-1.0, -1.0, -1.0), (-1.0, -1.0, 1.0), (-1.0, 1.0, -1.0), (-1.0, 1.0, 1.0), (1.0, -1.0, -1.0), (1.0, -1.0, 1.0), (1.0, 1.0, -1.0), (1.0, 1.0, 1.0)], [], [(0, 1, 3, 2), (2, 3, 7, 6), (6, 7, 5, 4), (4, 5, 1, 0), (2, 6, 4, 0), (7, 3, 1, 5)])
_uv = me_cube_081.uv_layers.new(name='UVMap')
_uv.uv.foreach_set('vector', [0.375, 0.0, 0.625, 0.0, 0.625, 0.25, 0.375, 0.25, 0.375, 0.25, 0.625, 0.25, 0.625, 0.5, 0.375, 0.5, 0.375, 0.5, 0.625, 0.5, 0.625, 0.75, 0.375, 0.75, 0.375, 0.75, 0.625, 0.75, 0.625, 1.0, 0.375, 1.0, 0.125, 0.5, 0.375, 0.5, 0.375, 0.75, 0.125, 0.75, 0.625, 0.5, 0.875, 0.5, 0.875, 0.75, 0.625, 0.75])
me_cube_081.materials.append(mat_material_005)
me_cube_081.update()
me_cube = bpy.data.meshes.new('Cube')
me_cube.from_pydata([(-1.0, -1.215, 0.9464), (-1.0, -1.215, 2.745), (-1.0, 1.0, -1.189), (-1.0, 1.0, -0.7413), (1.0, -1.215, 0.9464), (1.0, -1.215, 2.745), (1.0, 1.0, -1.189), (1.0, 1.0, -0.9073)], [], [(0, 1, 3, 2), (2, 3, 7, 6), (6, 7, 5, 4), (4, 5, 1, 0), (2, 6, 4, 0), (7, 3, 1, 5)])
_uv = me_cube.uv_layers.new(name='UVMap')
_uv.uv.foreach_set('vector', [0.375, 0.0, 0.625, 0.0, 0.625, 0.25, 0.375, 0.25, 0.375, 0.25, 0.625, 0.25, 0.625, 0.5, 0.375, 0.5, 0.375, 0.5, 0.625, 0.5, 0.625, 0.75, 0.375, 0.75, 0.375, 0.75, 0.625, 0.75, 0.625, 1.0, 0.375, 1.0, 0.125, 0.5, 0.375, 0.5, 0.375, 0.75, 0.125, 0.75, 0.625, 0.5, 0.875, 0.5, 0.875, 0.75, 0.625, 0.75])
me_cube.materials.append(mat_telhado)
me_cube.update()
me_cube_082 = bpy.data.meshes.new('Cube.082')
me_cube_082.from_pydata([(-1.0, -1.215, 0.9464), (-1.0, -1.215, 2.745), (-1.0, 1.0, -1.627), (-1.0, 1.0, -1.342), (1.0, -1.215, 0.9464), (1.0, -1.215, 2.745), (1.0, 1.0, -1.627), (1.0, 1.0, -1.508)], [], [(0, 1, 3, 2), (2, 3, 7, 6), (6, 7, 5, 4), (4, 5, 1, 0), (2, 6, 4, 0), (7, 3, 1, 5)])
_uv = me_cube_082.uv_layers.new(name='UVMap')
_uv.uv.foreach_set('vector', [0.375, 0.0, 0.625, 0.0, 0.625, 0.25, 0.375, 0.25, 0.375, 0.25, 0.625, 0.25, 0.625, 0.5, 0.375, 0.5, 0.375, 0.5, 0.625, 0.5, 0.625, 0.75, 0.375, 0.75, 0.375, 0.75, 0.625, 0.75, 0.625, 1.0, 0.375, 1.0, 0.125, 0.5, 0.375, 0.5, 0.375, 0.75, 0.125, 0.75, 0.625, 0.5, 0.875, 0.5, 0.875, 0.75, 0.625, 0.75])
me_cube_082.materials.append(mat_telhado)
me_cube_082.update()
me_plane = bpy.data.meshes.new('Plane')
me_plane.from_pydata([(0.4076, -1.0, 0.007733), (0.7589, -0.3607, 0.01042), (0.368, 1.0, 0.007515), (0.7695, 0.1506, -0.0181)], [], [(0, 1, 3, 2)])
_uv = me_plane.uv_layers.new(name='UVMap')
_uv.uv.foreach_set('vector', [0.0, 0.0, 1.0, 0.0, 1.0, 1.0, 0.0, 1.0])
me_plane.materials.append(mat_telhado)
me_plane.update()
me_plane_001 = bpy.data.meshes.new('Plane.001')
me_plane_001.from_pydata([(0.4076, -1.0, 0.007733), (0.7589, -0.3607, 0.01042), (0.368, 1.0, 0.007515), (0.7695, 0.1506, -0.0181)], [], [(0, 1, 3, 2)])
_uv = me_plane_001.uv_layers.new(name='UVMap')
_uv.uv.foreach_set('vector', [0.0, 0.0, 1.0, 0.0, 1.0, 1.0, 0.0, 1.0])
me_plane_001.materials.append(mat_telhado)
me_plane_001.update()

# ---- objects
ob_light = bpy.data.objects.new('Light', light_light)
ob_camera = bpy.data.objects.new('Camera', cam_camera)
ob_cube = bpy.data.objects.new('Cube', me_cube_001)
ob_cube_002 = bpy.data.objects.new('Cube.002', me_cube_003)
ob_cube_003 = bpy.data.objects.new('Cube.003', me_cube_004)
ob_cube_004 = bpy.data.objects.new('Cube.004', me_cube_005)
ob_cube_006 = bpy.data.objects.new('Cube.006', me_cube_007)
ob_cube_007 = bpy.data.objects.new('Cube.007', me_cube_008)
ob_cube_009 = bpy.data.objects.new('Cube.009', me_cube_010)
ob_wall = bpy.data.objects.new('wall', me_cube_014)
ob_cube_013 = bpy.data.objects.new('Cube.013', me_cube_015)
ob_cube_014 = bpy.data.objects.new('Cube.014', me_cube_016)
ob_cube_008 = bpy.data.objects.new('Cube.008', me_cube_018)
ob_plane = bpy.data.objects.new('Plane', me_plane_002)
ob_cube_001 = bpy.data.objects.new('Cube.001', me_cube_002)
ob_wall_001 = bpy.data.objects.new('wall.001', me_cube_009)
ob_wall_002 = bpy.data.objects.new('wall.002', me_cube_011)
ob_wall_003 = bpy.data.objects.new('wall.003', me_cube_020)
ob_wall_004 = bpy.data.objects.new('wall.004', me_cube_021)
ob_wall_005 = bpy.data.objects.new('wall.005', me_cube_022)
ob_wall_006 = bpy.data.objects.new('wall.006', me_cube_023)
ob_wall_007 = bpy.data.objects.new('wall.007', me_cube_024)
ob_wall_008 = bpy.data.objects.new('wall.008', me_cube_025)
ob_wall_011 = bpy.data.objects.new('wall.011', me_cube_028)
ob_wall_013 = bpy.data.objects.new('wall.013', me_cube_030)
ob_wall_014 = bpy.data.objects.new('wall.014', me_cube_031)
ob_wall_015 = bpy.data.objects.new('wall.015', me_cube_032)
ob_wall_016 = bpy.data.objects.new('wall.016', me_cube_033)
ob_wall_028 = bpy.data.objects.new('wall.028', me_cube_045)
ob_wall_029 = bpy.data.objects.new('wall.029', me_cube_046)
ob_wall_030 = bpy.data.objects.new('wall.030', me_cube_047)
ob_wall_031 = bpy.data.objects.new('wall.031', me_cube_048)
ob_wall_032 = bpy.data.objects.new('wall.032', me_cube_049)
ob_wall_033 = bpy.data.objects.new('wall.033', me_cube_050)
ob_wall_034 = bpy.data.objects.new('wall.034', me_cube_051)
ob_wall_035 = bpy.data.objects.new('wall.035', me_cube_052)
ob_wall_036 = bpy.data.objects.new('wall.036', me_cube_053)
ob_wall_037 = bpy.data.objects.new('wall.037', me_cube_054)
ob_wall_038 = bpy.data.objects.new('wall.038', me_cube_055)
ob_wall_039 = bpy.data.objects.new('wall.039', me_cube_056)
ob_wall_040 = bpy.data.objects.new('wall.040', me_cube_057)
ob_wall_041 = bpy.data.objects.new('wall.041', me_cube_058)
ob_wall_042 = bpy.data.objects.new('wall.042', me_cube_059)
ob_wall_043 = bpy.data.objects.new('wall.043', me_cube_060)
ob_wall_044 = bpy.data.objects.new('wall.044', me_cube_061)
ob_wall_045 = bpy.data.objects.new('wall.045', me_cube_062)
ob_wall_046 = bpy.data.objects.new('wall.046', me_cube_063)
ob_wall_047 = bpy.data.objects.new('wall.047', me_cube_064)
ob_wall_048 = bpy.data.objects.new('wall.048', me_cube_065)
ob_wall_049 = bpy.data.objects.new('wall.049', me_cube_066)
ob_wall_017 = bpy.data.objects.new('wall.017', me_cube_067)
ob_wall_018 = bpy.data.objects.new('wall.018', me_cube_068)
ob_wall_019 = bpy.data.objects.new('wall.019', me_cube_069)
ob_wall_020 = bpy.data.objects.new('wall.020', me_cube_070)
ob_wall_021 = bpy.data.objects.new('wall.021', me_cube_071)
ob_wall_022 = bpy.data.objects.new('wall.022', me_cube_072)
ob_wall_023 = bpy.data.objects.new('wall.023', me_cube_073)
ob_wall_024 = bpy.data.objects.new('wall.024', me_cube_074)
ob_wall_025 = bpy.data.objects.new('wall.025', me_cube_075)
ob_wall_026 = bpy.data.objects.new('wall.026', me_cube_076)
ob_wall_027 = bpy.data.objects.new('wall.027', me_cube_077)
ob_wall_009 = bpy.data.objects.new('wall.009', me_cube_078)
ob_wall_010 = bpy.data.objects.new('wall.010', me_cube_079)
ob_windou_001 = bpy.data.objects.new('windou.001', me_cube_080)
ob_windou = bpy.data.objects.new('windou', me_cube_081)
ob_cube_005 = bpy.data.objects.new('Cube.005', me_cube)
ob_cube_010 = bpy.data.objects.new('Cube.010', me_cube_082)
ob_plane_001 = bpy.data.objects.new('Plane.001', me_plane)
ob_plane_002 = bpy.data.objects.new('Plane.002', me_plane_001)

# ---- transforms, parenting, visibility, modifiers, constraints
ob_light.location = (-5.864, 5.262, 3.682)
ob_light.rotation_euler = (-0.2303, 0.9838, 2.317)
ob_light.scale = (0.74, 0.9843, 0.7055)
ob_light.lock_rotations_4d = False
ob_light.empty_display_type = 'ARROWS'
ob_light.color = (0.0, 0.0, 0.0, 0.0)
ob_light.lineart.crease_threshold = 0.0
ob_camera.location = (0.8628, -3.14, 1.557)
ob_camera.rotation_euler = (1.277, -1.053e-07, -0.02667)
ob_camera.lock_rotations_4d = False
ob_camera.empty_display_type = 'ARROWS'
ob_camera.color = (0.0, 0.0, 0.0, 0.0)
ob_camera.display_type = 'WIRE'
ob_camera.lineart.crease_threshold = 0.0
ob_cube.location = (1.182, 1.507, 0.1757)
ob_cube.rotation_euler = (-0.007305, 4.771e-05, -1.206)
ob_cube.scale = (1.17, 1.59, 0.02)
ob_cube_002.parent = ob_cube
ob_cube_002.matrix_parent_inverse = Matrix(((0.8536, 0.04433, 0.0, -1.076), (-0.03262, 0.6281, -0.0, -0.9077), (0.0, -0.0, 50.0, -8.783), (-0.0, 0.0, -0.0, 1.0)))
ob_cube_002.location = (1.112, 1.311, 0.2287)
ob_cube_002.scale = (0.62, 0.17, 0.04)
ob_cube_003.parent = ob_cube
ob_cube_003.matrix_parent_inverse = Matrix(((0.8536, 0.04433, 0.0, -1.076), (-0.03262, 0.6281, -0.0, -0.9077), (0.0, -0.0, 50.0, -8.783), (-0.0, 0.0, -0.0, 1.0)))
ob_cube_003.location = (0.7223, 1.11, 0.2177)
ob_cube_003.scale = (0.19, 0.05, 0.03)
ob_cube_004.parent = ob_cube
ob_cube_004.matrix_parent_inverse = Matrix(((0.8536, 0.04433, 0.0, -1.076), (-0.03262, 0.6281, -0.0, -0.9077), (0.0, -0.0, 50.0, -8.783), (-0.0, 0.0, -0.0, 1.0)))
ob_cube_004.location = (0.9904, 1.181, 0.3461)
ob_cube_004.scale = (0.01961, 0.02, 0.08)
ob_cube_006.parent = ob_cube
ob_cube_006.matrix_parent_inverse = Matrix(((0.8536, 0.04433, 0.0, -1.076), (-0.03262, 0.6281, -0.0, -0.9077), (0.0, -0.0, 50.0, -8.783), (-0.0, 0.0, -0.0, 1.0)))
ob_cube_006.location = (1.692, 1.181, 0.3461)
ob_cube_006.scale = (0.01961, 0.02, 0.08)
ob_cube_007.parent = ob_cube
ob_cube_007.matrix_parent_inverse = Matrix(((0.8536, 0.04433, 0.0, -1.076), (-0.03262, 0.6281, -0.0, -0.9077), (0.0, -0.0, 50.0, -8.783), (-0.0, 0.0, -0.0, 1.0)))
ob_cube_007.location = (1.717, 1.328, 0.4305)
ob_cube_007.rotation_euler = (-0.004776, -0.002492, 1.566)
ob_cube_007.scale = (0.1597, 0.02693, 0.01)
ob_cube_009.parent = ob_cube
ob_cube_009.matrix_parent_inverse = Matrix(((0.8536, 0.04433, 0.0, -1.076), (-0.03262, 0.6281, -0.0, -0.9077), (0.0, -0.0, 50.0, -8.783), (-0.0, 0.0, -0.0, 1.0)))
ob_cube_009.location = (1.356, 1.181, 0.3461)
ob_cube_009.scale = (0.01961, 0.02, 0.08)
ob_wall.parent = ob_cube
ob_wall.matrix_parent_inverse = Matrix(((0.8536, 0.04433, 0.0, -1.076), (-0.03262, 0.6281, -0.0, -0.9077), (0.0, -0.0, 50.0, -8.783), (-0.0, 0.0, -0.0, 1.0)))
ob_wall.location = (1.282, 1.496, 0.2124)
ob_wall.rotation_euler = (0.0, -0.0, -1.567)
ob_wall.scale = (0.02, 0.459, -0.02496)
ob_cube_013.parent = ob_cube
ob_cube_013.matrix_parent_inverse = Matrix(((0.8536, 0.04433, 0.0, -1.076), (-0.03262, 0.6281, -0.0, -0.9077), (0.0, -0.0, 50.0, -8.783), (-0.0, 0.0, -0.0, 1.0)))
ob_cube_013.location = (0.7579, 1.518, 0.2026)
ob_cube_013.scale = (0.1662, 0.05, 0.03)
ob_cube_014.parent = ob_cube
ob_cube_014.matrix_parent_inverse = Matrix(((0.8536, 0.04433, 0.0, -1.076), (-0.03262, 0.6281, -0.0, -0.9077), (0.0, -0.0, 50.0, -8.783), (-0.0, 0.0, -0.0, 1.0)))
ob_cube_014.location = (1.12, 1.762, 0.641)
ob_cube_014.rotation_euler = (-1.002, 1.575, -2.573)
ob_cube_014.scale = (0.03, 0.5574, 0.2532)
ob_cube_008.parent = ob_cube
ob_cube_008.matrix_parent_inverse = Matrix(((0.8536, 0.04433, 0.0, -1.076), (-0.03262, 0.6281, -0.0, -0.9077), (0.0, -0.0, 50.0, -8.783), (-0.0, 0.0, -0.0, 1.0)))
ob_cube_008.location = (1.344, 1.173, 0.4294)
ob_cube_008.rotation_euler = (-0.004776, -0.002492, -0.009262)
ob_cube_008.scale = (0.3984, 0.02692, 0.01)
ob_plane.parent = ob_cube
ob_plane.matrix_parent_inverse = Matrix(((0.8536, 0.04433, 0.0, -1.076), (-0.03262, 0.6281, -0.0, -0.9077), (0.0, -0.0, 50.0, -8.783), (-0.0, 0.0, -0.0, 1.0)))
ob_plane.location = (1.113, 1.766, 0.1957)
ob_plane.scale = (0.5837, 0.2648, 1.0)
ob_cube_001.parent = ob_cube
ob_cube_001.matrix_parent_inverse = Matrix(((0.8536, 0.04433, 0.0, -1.076), (-0.03262, 0.6281, -0.0, -0.9077), (0.0, -0.0, 50.0, -8.783), (-0.0, 0.0, -0.0, 1.0)))
ob_cube_001.location = (1.708, 1.294, 0.4261)
ob_cube_001.rotation_euler = (-0.004776, -0.002492, 1.525)
ob_cube_001.scale = (0.1537, 0.02692, 0.0)
ob_wall_001.parent = ob_cube
ob_wall_001.matrix_parent_inverse = Matrix(((0.8536, 0.04433, 0.0, -1.076), (-0.03262, 0.6281, -0.0, -0.9077), (0.0, -0.0, 50.0, -8.783), (-0.0, 0.0, -0.0, 1.0)))
ob_wall_001.location = (1.282, 1.496, 0.2546)
ob_wall_001.rotation_euler = (0.0, -0.0, -1.567)
ob_wall_001.scale = (0.02, 0.459, -0.02496)
ob_wall_002.parent = ob_cube
ob_wall_002.matrix_parent_inverse = Matrix(((0.8536, 0.04433, 0.0, -1.076), (-0.03262, 0.6281, -0.0, -0.9077), (0.0, -0.0, 50.0, -8.783), (-0.0, 0.0, -0.0, 1.0)))
ob_wall_002.location = (1.282, 1.496, 0.3004)
ob_wall_002.rotation_euler = (0.0, -0.0, -1.567)
ob_wall_002.scale = (0.02, 0.459, -0.02496)
ob_wall_003.parent = ob_cube
ob_wall_003.matrix_parent_inverse = Matrix(((0.8536, 0.04433, 0.0, -1.076), (-0.03262, 0.6281, -0.0, -0.9077), (0.0, -0.0, 50.0, -8.783), (-0.0, 0.0, -0.0, 1.0)))
ob_wall_003.location = (1.282, 1.496, 0.3441)
ob_wall_003.rotation_euler = (0.0, -0.0, -1.567)
ob_wall_003.scale = (0.02, 0.459, -0.02496)
ob_wall_004.parent = ob_cube
ob_wall_004.matrix_parent_inverse = Matrix(((0.8536, 0.04433, 0.0, -1.076), (-0.03262, 0.6281, -0.0, -0.9077), (0.0, -0.0, 50.0, -8.783), (-0.0, 0.0, -0.0, 1.0)))
ob_wall_004.location = (1.282, 1.496, 0.3885)
ob_wall_004.rotation_euler = (0.0, -0.0, -1.567)
ob_wall_004.scale = (0.02, 0.459, -0.02496)
ob_wall_005.parent = ob_cube
ob_wall_005.matrix_parent_inverse = Matrix(((0.8536, 0.04433, 0.0, -1.076), (-0.03262, 0.6281, -0.0, -0.9077), (0.0, -0.0, 50.0, -8.783), (-0.0, 0.0, -0.0, 1.0)))
ob_wall_005.location = (1.65, 1.498, 0.4327)
ob_wall_005.rotation_euler = (0.0, -0.0, -1.567)
ob_wall_005.scale = (0.02, -0.09193, -0.0189)
ob_wall_006.parent = ob_cube
ob_wall_006.matrix_parent_inverse = Matrix(((0.8536, 0.04433, 0.0, -1.076), (-0.03262, 0.6281, -0.0, -0.9077), (0.0, -0.0, 50.0, -8.783), (-0.0, 0.0, -0.0, 1.0)))
ob_wall_006.location = (1.65, 1.498, 0.4709)
ob_wall_006.rotation_euler = (0.0, -0.0, -1.567)
ob_wall_006.scale = (0.02, -0.09193, -0.01949)
ob_wall_007.parent = ob_cube
ob_wall_007.matrix_parent_inverse = Matrix(((0.8536, 0.04433, 0.0, -1.076), (-0.03262, 0.6281, -0.0, -0.9077), (0.0, -0.0, 50.0, -8.783), (-0.0, 0.0, -0.0, 1.0)))
ob_wall_007.location = (1.65, 1.498, 0.5112)
ob_wall_007.rotation_euler = (0.0, -0.0, -1.567)
ob_wall_007.scale = (0.02, -0.09193, -0.01963)
ob_wall_008.parent = ob_cube
ob_wall_008.matrix_parent_inverse = Matrix(((0.8536, 0.04433, 0.0, -1.076), (-0.03262, 0.6281, -0.0, -0.9077), (0.0, -0.0, 50.0, -8.783), (-0.0, 0.0, -0.0, 1.0)))
ob_wall_008.location = (1.65, 1.498, 0.5556)
ob_wall_008.rotation_euler = (0.0, -0.0, -1.567)
ob_wall_008.scale = (0.02, -0.09193, -0.02496)
ob_wall_011.parent = ob_cube
ob_wall_011.matrix_parent_inverse = Matrix(((0.8536, 0.04433, 0.0, -1.076), (-0.03262, 0.6281, -0.0, -0.9077), (0.0, -0.0, 50.0, -8.783), (-0.0, 0.0, -0.0, 1.0)))
ob_wall_011.location = (1.112, 1.496, 0.6446)
ob_wall_011.rotation_euler = (0.0, -0.0, -1.567)
ob_wall_011.scale = (0.02, -0.6693, -0.02496)
ob_wall_013.parent = ob_cube
ob_wall_013.matrix_parent_inverse = Matrix(((0.8536, 0.04433, 0.0, -1.076), (-0.03262, 0.6281, -0.0, -0.9077), (0.0, -0.0, 50.0, -8.783), (-0.0, 0.0, -0.0, 1.0)))
ob_wall_013.location = (1.057, 1.496, 0.5568)
ob_wall_013.rotation_euler = (0.0, -0.0, -1.567)
ob_wall_013.scale = (0.02, -0.2335, -0.02074)
ob_wall_014.parent = ob_cube
ob_wall_014.matrix_parent_inverse = Matrix(((0.8536, 0.04433, 0.0, -1.076), (-0.03262, 0.6281, -0.0, -0.9077), (0.0, -0.0, 50.0, -8.783), (-0.0, 0.0, -0.0, 1.0)))
ob_wall_014.location = (1.057, 1.496, 0.5193)
ob_wall_014.rotation_euler = (0.0, -0.0, -1.567)
ob_wall_014.scale = (0.02, -0.2335, -0.02496)
ob_wall_015.parent = ob_cube
ob_wall_015.matrix_parent_inverse = Matrix(((0.8536, 0.04433, 0.0, -1.076), (-0.03262, 0.6281, -0.0, -0.9077), (0.0, -0.0, 50.0, -8.783), (-0.0, 0.0, -0.0, 1.0)))
ob_wall_015.location = (1.057, 1.496, 0.4754)
ob_wall_015.rotation_euler = (0.0, -0.0, -1.567)
ob_wall_015.scale = (0.02, -0.2335, -0.02187)
ob_wall_016.parent = ob_cube
ob_wall_016.matrix_parent_inverse = Matrix(((0.8536, 0.04433, 0.0, -1.076), (-0.03262, 0.6281, -0.0, -0.9077), (0.0, -0.0, 50.0, -8.783), (-0.0, 0.0, -0.0, 1.0)))
ob_wall_016.location = (1.057, 1.496, 0.4309)
ob_wall_016.rotation_euler = (0.0, -0.0, -1.567)
ob_wall_016.scale = (0.02, -0.2335, -0.02496)
ob_wall_028.parent = ob_cube
ob_wall_028.matrix_parent_inverse = Matrix(((0.8536, 0.04433, 0.0, -1.076), (-0.03262, 0.6281, -0.0, -0.9077), (0.0, -0.0, 50.0, -8.783), (-0.0, 0.0, -0.0, 1.0)))
ob_wall_028.location = (1.117, 2.048, 0.6534)
ob_wall_028.rotation_euler = (0.0, -0.0, -4.707)
ob_wall_028.scale = (0.02, 0.6725, -0.02496)
ob_wall_029.parent = ob_cube
ob_wall_029.matrix_parent_inverse = Matrix(((0.8536, 0.04433, 0.0, -1.076), (-0.03262, 0.6281, -0.0, -0.9077), (0.0, -0.0, 50.0, -8.783), (-0.0, 0.0, -0.0, 1.0)))
ob_wall_029.location = (1.117, 2.048, 0.6079)
ob_wall_029.rotation_euler = (0.0, -0.0, -4.707)
ob_wall_029.scale = (0.02, 0.6725, -0.02496)
ob_wall_030.parent = ob_cube
ob_wall_030.matrix_parent_inverse = Matrix(((0.8536, 0.04433, 0.0, -1.076), (-0.03262, 0.6281, -0.0, -0.9077), (0.0, -0.0, 50.0, -8.783), (-0.0, 0.0, -0.0, 1.0)))
ob_wall_030.location = (1.117, 2.048, 0.5636)
ob_wall_030.rotation_euler = (0.0, -0.0, -4.707)
ob_wall_030.scale = (0.02, 0.6725, -0.02496)
ob_wall_031.parent = ob_cube
ob_wall_031.matrix_parent_inverse = Matrix(((0.8536, 0.04433, 0.0, -1.076), (-0.03262, 0.6281, -0.0, -0.9077), (0.0, -0.0, 50.0, -8.783), (-0.0, 0.0, -0.0, 1.0)))
ob_wall_031.location = (1.117, 2.048, 0.5199)
ob_wall_031.rotation_euler = (0.0, -0.0, -4.707)
ob_wall_031.scale = (0.02, 0.6725, -0.02496)
ob_wall_032.parent = ob_cube
ob_wall_032.matrix_parent_inverse = Matrix(((0.8536, 0.04433, 0.0, -1.076), (-0.03262, 0.6281, -0.0, -0.9077), (0.0, -0.0, 50.0, -8.783), (-0.0, 0.0, -0.0, 1.0)))
ob_wall_032.location = (1.117, 2.048, 0.4741)
ob_wall_032.rotation_euler = (0.0, -0.0, -4.707)
ob_wall_032.scale = (0.02, 0.6725, -0.02496)
ob_wall_033.parent = ob_cube
ob_wall_033.matrix_parent_inverse = Matrix(((0.8536, 0.04433, 0.0, -1.076), (-0.03262, 0.6281, -0.0, -0.9077), (0.0, -0.0, 50.0, -8.783), (-0.0, 0.0, -0.0, 1.0)))
ob_wall_033.location = (1.117, 2.048, 0.4318)
ob_wall_033.rotation_euler = (0.0, -0.0, -4.707)
ob_wall_033.scale = (0.02, 0.6725, -0.02496)
ob_wall_034.parent = ob_cube
ob_wall_034.matrix_parent_inverse = Matrix(((0.8536, 0.04433, 0.0, -1.076), (-0.03262, 0.6281, -0.0, -0.9077), (0.0, -0.0, 50.0, -8.783), (-0.0, 0.0, -0.0, 1.0)))
ob_wall_034.location = (1.117, 2.048, 0.2124)
ob_wall_034.rotation_euler = (0.0, -0.0, -4.707)
ob_wall_034.scale = (0.02, 0.6725, -0.02496)
ob_wall_035.parent = ob_cube
ob_wall_035.matrix_parent_inverse = Matrix(((0.8536, 0.04433, 0.0, -1.076), (-0.03262, 0.6281, -0.0, -0.9077), (0.0, -0.0, 50.0, -8.783), (-0.0, 0.0, -0.0, 1.0)))
ob_wall_035.location = (1.117, 2.048, 0.2546)
ob_wall_035.rotation_euler = (0.0, -0.0, -4.707)
ob_wall_035.scale = (0.02, 0.6725, -0.02496)
ob_wall_036.parent = ob_cube
ob_wall_036.matrix_parent_inverse = Matrix(((0.8536, 0.04433, 0.0, -1.076), (-0.03262, 0.6281, -0.0, -0.9077), (0.0, -0.0, 50.0, -8.783), (-0.0, 0.0, -0.0, 1.0)))
ob_wall_036.location = (1.117, 2.048, 0.3004)
ob_wall_036.rotation_euler = (0.0, -0.0, -4.707)
ob_wall_036.scale = (0.02, 0.6725, -0.02496)
ob_wall_037.parent = ob_cube
ob_wall_037.matrix_parent_inverse = Matrix(((0.8536, 0.04433, 0.0, -1.076), (-0.03262, 0.6281, -0.0, -0.9077), (0.0, -0.0, 50.0, -8.783), (-0.0, 0.0, -0.0, 1.0)))
ob_wall_037.location = (1.117, 2.048, 0.3441)
ob_wall_037.rotation_euler = (0.0, -0.0, -4.707)
ob_wall_037.scale = (0.02, 0.6725, -0.02496)
ob_wall_038.parent = ob_cube
ob_wall_038.matrix_parent_inverse = Matrix(((0.8536, 0.04433, 0.0, -1.076), (-0.03262, 0.6281, -0.0, -0.9077), (0.0, -0.0, 50.0, -8.783), (-0.0, 0.0, -0.0, 1.0)))
ob_wall_038.location = (1.117, 2.048, 0.3885)
ob_wall_038.rotation_euler = (0.0, -0.0, -4.707)
ob_wall_038.scale = (0.02, 0.6725, -0.02496)
ob_wall_039.parent = ob_cube
ob_wall_039.matrix_parent_inverse = Matrix(((0.8536, 0.04433, 0.0, -1.076), (-0.03262, 0.6281, -0.0, -0.9077), (0.0, -0.0, 50.0, -8.783), (-0.0, 0.0, -0.0, 1.0)))
ob_wall_039.location = (1.713, 1.78, 0.6509)
ob_wall_039.rotation_euler = (0.0, -0.0, -3.144)
ob_wall_039.scale = (0.02, 0.3551, -0.02496)
ob_wall_040.parent = ob_cube
ob_wall_040.matrix_parent_inverse = Matrix(((0.8536, 0.04433, 0.0, -1.076), (-0.03262, 0.6281, -0.0, -0.9077), (0.0, -0.0, 50.0, -8.783), (-0.0, 0.0, -0.0, 1.0)))
ob_wall_040.location = (1.713, 1.78, 0.6054)
ob_wall_040.rotation_euler = (0.0, -0.0, -3.144)
ob_wall_040.scale = (0.02, 0.3551, -0.02496)
ob_wall_041.parent = ob_cube
ob_wall_041.matrix_parent_inverse = Matrix(((0.8536, 0.04433, 0.0, -1.076), (-0.03262, 0.6281, -0.0, -0.9077), (0.0, -0.0, 50.0, -8.783), (-0.0, 0.0, -0.0, 1.0)))
ob_wall_041.location = (1.713, 1.78, 0.561)
ob_wall_041.rotation_euler = (0.0, -0.0, -3.144)
ob_wall_041.scale = (0.02, 0.3551, -0.02496)
ob_wall_042.parent = ob_cube
ob_wall_042.matrix_parent_inverse = Matrix(((0.8536, 0.04433, 0.0, -1.076), (-0.03262, 0.6281, -0.0, -0.9077), (0.0, -0.0, 50.0, -8.783), (-0.0, 0.0, -0.0, 1.0)))
ob_wall_042.location = (1.713, 1.78, 0.5173)
ob_wall_042.rotation_euler = (0.0, -0.0, -3.144)
ob_wall_042.scale = (0.02, 0.3551, -0.02496)
ob_wall_043.parent = ob_cube
ob_wall_043.matrix_parent_inverse = Matrix(((0.8536, 0.04433, 0.0, -1.076), (-0.03262, 0.6281, -0.0, -0.9077), (0.0, -0.0, 50.0, -8.783), (-0.0, 0.0, -0.0, 1.0)))
ob_wall_043.location = (1.713, 1.78, 0.4715)
ob_wall_043.rotation_euler = (0.0, -0.0, -3.144)
ob_wall_043.scale = (0.02, 0.3551, -0.02496)
ob_wall_044.parent = ob_cube
ob_wall_044.matrix_parent_inverse = Matrix(((0.8536, 0.04433, 0.0, -1.076), (-0.03262, 0.6281, -0.0, -0.9077), (0.0, -0.0, 50.0, -8.783), (-0.0, 0.0, -0.0, 1.0)))
ob_wall_044.location = (1.713, 1.78, 0.4293)
ob_wall_044.rotation_euler = (0.0, -0.0, -3.144)
ob_wall_044.scale = (0.02, 0.3551, -0.02496)
ob_wall_045.parent = ob_cube
ob_wall_045.matrix_parent_inverse = Matrix(((0.8536, 0.04433, 0.0, -1.076), (-0.03262, 0.6281, -0.0, -0.9077), (0.0, -0.0, 50.0, -8.783), (-0.0, 0.0, -0.0, 1.0)))
ob_wall_045.location = (1.713, 1.78, 0.2098)
ob_wall_045.rotation_euler = (0.0, -0.0, -3.144)
ob_wall_045.scale = (0.02, 0.3551, -0.02496)
ob_wall_046.parent = ob_cube
ob_wall_046.matrix_parent_inverse = Matrix(((0.8536, 0.04433, 0.0, -1.076), (-0.03262, 0.6281, -0.0, -0.9077), (0.0, -0.0, 50.0, -8.783), (-0.0, 0.0, -0.0, 1.0)))
ob_wall_046.location = (1.713, 1.78, 0.252)
ob_wall_046.rotation_euler = (0.0, -0.0, -3.144)
ob_wall_046.scale = (0.02, 0.3551, -0.02496)
ob_wall_047.parent = ob_cube
ob_wall_047.matrix_parent_inverse = Matrix(((0.8536, 0.04433, 0.0, -1.076), (-0.03262, 0.6281, -0.0, -0.9077), (0.0, -0.0, 50.0, -8.783), (-0.0, 0.0, -0.0, 1.0)))
ob_wall_047.location = (1.713, 1.78, 0.2979)
ob_wall_047.rotation_euler = (0.0, -0.0, -3.144)
ob_wall_047.scale = (0.02, 0.3551, -0.02496)
ob_wall_048.parent = ob_cube
ob_wall_048.matrix_parent_inverse = Matrix(((0.8536, 0.04433, 0.0, -1.076), (-0.03262, 0.6281, -0.0, -0.9077), (0.0, -0.0, 50.0, -8.783), (-0.0, 0.0, -0.0, 1.0)))
ob_wall_048.location = (1.713, 1.78, 0.3416)
ob_wall_048.rotation_euler = (0.0, -0.0, -3.144)
ob_wall_048.scale = (0.02, 0.3551, -0.02496)
ob_wall_049.parent = ob_cube
ob_wall_049.matrix_parent_inverse = Matrix(((0.8536, 0.04433, 0.0, -1.076), (-0.03262, 0.6281, -0.0, -0.9077), (0.0, -0.0, 50.0, -8.783), (-0.0, 0.0, -0.0, 1.0)))
ob_wall_049.location = (1.713, 1.78, 0.3859)
ob_wall_049.rotation_euler = (0.0, -0.0, -3.144)
ob_wall_049.scale = (0.02, 0.3551, -0.02496)
ob_wall_017.parent = ob_cube
ob_wall_017.matrix_parent_inverse = Matrix(((0.8536, 0.04433, 0.0, -1.076), (-0.03262, 0.6281, -0.0, -0.9077), (0.0, -0.0, 50.0, -8.783), (-0.0, 0.0, -0.0, 1.0)))
ob_wall_017.location = (0.5125, 1.782, 0.3885)
ob_wall_017.rotation_euler = (0.0, -0.0, -3.144)
ob_wall_017.scale = (0.02, 0.3551, -0.02496)
ob_wall_018.parent = ob_cube
ob_wall_018.matrix_parent_inverse = Matrix(((0.8536, 0.04433, 0.0, -1.076), (-0.03262, 0.6281, -0.0, -0.9077), (0.0, -0.0, 50.0, -8.783), (-0.0, 0.0, -0.0, 1.0)))
ob_wall_018.location = (0.5125, 1.782, 0.3441)
ob_wall_018.rotation_euler = (0.0, -0.0, -3.144)
ob_wall_018.scale = (0.02, 0.3551, -0.02496)
ob_wall_019.parent = ob_cube
ob_wall_019.matrix_parent_inverse = Matrix(((0.8536, 0.04433, 0.0, -1.076), (-0.03262, 0.6281, -0.0, -0.9077), (0.0, -0.0, 50.0, -8.783), (-0.0, 0.0, -0.0, 1.0)))
ob_wall_019.location = (0.5125, 1.782, 0.3004)
ob_wall_019.rotation_euler = (0.0, -0.0, -3.144)
ob_wall_019.scale = (0.02, 0.3551, -0.02496)
ob_wall_020.parent = ob_cube
ob_wall_020.matrix_parent_inverse = Matrix(((0.8536, 0.04433, 0.0, -1.076), (-0.03262, 0.6281, -0.0, -0.9077), (0.0, -0.0, 50.0, -8.783), (-0.0, 0.0, -0.0, 1.0)))
ob_wall_020.location = (0.5125, 1.782, 0.2546)
ob_wall_020.rotation_euler = (0.0, -0.0, -3.144)
ob_wall_020.scale = (0.02, 0.3551, -0.02496)
ob_wall_021.parent = ob_cube
ob_wall_021.matrix_parent_inverse = Matrix(((0.8536, 0.04433, 0.0, -1.076), (-0.03262, 0.6281, -0.0, -0.9077), (0.0, -0.0, 50.0, -8.783), (-0.0, 0.0, -0.0, 1.0)))
ob_wall_021.location = (0.5125, 1.782, 0.2124)
ob_wall_021.rotation_euler = (0.0, -0.0, -3.144)
ob_wall_021.scale = (0.02, 0.3551, -0.02496)
ob_wall_022.parent = ob_cube
ob_wall_022.matrix_parent_inverse = Matrix(((0.8536, 0.04433, 0.0, -1.076), (-0.03262, 0.6281, -0.0, -0.9077), (0.0, -0.0, 50.0, -8.783), (-0.0, 0.0, -0.0, 1.0)))
ob_wall_022.location = (0.5125, 1.782, 0.4318)
ob_wall_022.rotation_euler = (0.0, -0.0, -3.144)
ob_wall_022.scale = (0.02, 0.3551, -0.02496)
ob_wall_023.parent = ob_cube
ob_wall_023.matrix_parent_inverse = Matrix(((0.8536, 0.04433, 0.0, -1.076), (-0.03262, 0.6281, -0.0, -0.9077), (0.0, -0.0, 50.0, -8.783), (-0.0, 0.0, -0.0, 1.0)))
ob_wall_023.location = (0.5125, 1.782, 0.4741)
ob_wall_023.rotation_euler = (0.0, -0.0, -3.144)
ob_wall_023.scale = (0.02, 0.3551, -0.02496)
ob_wall_024.parent = ob_cube
ob_wall_024.matrix_parent_inverse = Matrix(((0.8536, 0.04433, 0.0, -1.076), (-0.03262, 0.6281, -0.0, -0.9077), (0.0, -0.0, 50.0, -8.783), (-0.0, 0.0, -0.0, 1.0)))
ob_wall_024.location = (0.5125, 1.782, 0.5199)
ob_wall_024.rotation_euler = (0.0, -0.0, -3.144)
ob_wall_024.scale = (0.02, 0.3551, -0.02496)
ob_wall_025.parent = ob_cube
ob_wall_025.matrix_parent_inverse = Matrix(((0.8536, 0.04433, 0.0, -1.076), (-0.03262, 0.6281, -0.0, -0.9077), (0.0, -0.0, 50.0, -8.783), (-0.0, 0.0, -0.0, 1.0)))
ob_wall_025.location = (0.5125, 1.782, 0.5636)
ob_wall_025.rotation_euler = (0.0, -0.0, -3.144)
ob_wall_025.scale = (0.02, 0.3551, -0.02496)
ob_wall_026.parent = ob_cube
ob_wall_026.matrix_parent_inverse = Matrix(((0.8536, 0.04433, 0.0, -1.076), (-0.03262, 0.6281, -0.0, -0.9077), (0.0, -0.0, 50.0, -8.783), (-0.0, 0.0, -0.0, 1.0)))
ob_wall_026.location = (0.5125, 1.782, 0.6079)
ob_wall_026.rotation_euler = (0.0, -0.0, -3.144)
ob_wall_026.scale = (0.02, 0.3551, -0.02496)
ob_wall_027.parent = ob_cube
ob_wall_027.matrix_parent_inverse = Matrix(((0.8536, 0.04433, 0.0, -1.076), (-0.03262, 0.6281, -0.0, -0.9077), (0.0, -0.0, 50.0, -8.783), (-0.0, 0.0, -0.0, 1.0)))
ob_wall_027.location = (0.5125, 1.782, 0.6534)
ob_wall_027.rotation_euler = (0.0, -0.0, -3.144)
ob_wall_027.scale = (0.02, 0.3551, -0.02496)
ob_wall_009.parent = ob_cube
ob_wall_009.matrix_parent_inverse = Matrix(((0.8536, 0.04433, 0.0, -1.076), (-0.03262, 0.6281, -0.0, -0.9077), (0.0, -0.0, 50.0, -8.783), (-0.0, 0.0, -0.0, 1.0)))
ob_wall_009.location = (1.112, 1.496, 0.5981)
ob_wall_009.rotation_euler = (0.0, -0.0, -1.567)
ob_wall_009.scale = (0.02, -0.6693, -0.02496)
ob_wall_010.parent = ob_cube
ob_wall_010.matrix_parent_inverse = Matrix(((0.8536, 0.04433, 0.0, -1.076), (-0.03262, 0.6281, -0.0, -0.9077), (0.0, -0.0, 50.0, -8.783), (-0.0, 0.0, -0.0, 1.0)))
ob_wall_010.location = (0.561, 1.495, 0.3946)
ob_wall_010.scale = (0.03016, 0.02, 0.2038)
ob_windou_001.parent = ob_cube
ob_windou_001.matrix_parent_inverse = Matrix(((0.8536, 0.04433, 0.0, -1.076), (-0.03262, 0.6281, -0.0, -0.9077), (0.0, -0.0, 50.0, -8.783), (-0.0, 0.0, -0.0, 1.0)))
ob_windou_001.location = (1.427, 1.491, 0.4933)
ob_windou_001.scale = (0.005036, 0.004025, 0.08743)
ob_windou.parent = ob_cube
ob_windou.matrix_parent_inverse = Matrix(((0.8536, 0.04433, 0.0, -1.076), (-0.03262, 0.6281, -0.0, -0.9077), (0.0, -0.0, 50.0, -8.783), (-0.0, 0.0, -0.0, 1.0)))
ob_windou.location = (1.42, 1.49, 0.4933)
ob_windou.rotation_euler = (-0.0, 1.575, -0.0)
ob_windou.scale = (0.005037, 0.004025, 0.1427)
ob_cube_005.parent = ob_cube
ob_cube_005.matrix_parent_inverse = Matrix(((0.8536, 0.04433, 0.0, -1.076), (-0.03262, 0.6281, -0.0, -0.9077), (0.0, -0.0, 50.0, -8.783), (-0.0, 0.0, -0.0, 1.0)))
ob_cube_005.location = (1.11, 1.963, 0.7195)
ob_cube_005.scale = (0.7312, 0.18, 0.0493)
ob_cube_010.parent = ob_cube
ob_cube_010.matrix_parent_inverse = Matrix(((0.8536, 0.04433, 0.0, -1.076), (-0.03262, 0.6281, -0.0, -0.9077), (0.0, -0.0, 50.0, -8.783), (-0.0, 0.0, -0.0, 1.0)))
ob_cube_010.location = (1.11, 1.526, 0.7195)
ob_cube_010.rotation_euler = (0.0, -0.0, -3.14)
ob_cube_010.scale = (0.7312, 0.18, 0.0493)
ob_plane_001.parent = ob_cube
ob_plane_001.matrix_parent_inverse = Matrix(((0.8536, 0.04433, 0.0, -1.076), (-0.03262, 0.6281, -0.0, -0.9077), (0.0, -0.0, 50.0, -8.783), (-0.0, 0.0, -0.0, 1.0)))
ob_plane_001.location = (0.4857, 1.762, 0.5922)
ob_plane_001.rotation_euler = (0.7916, -1.557, -0.84)
ob_plane_001.scale = (0.2262, 0.3144, 0.235)
ob_plane_002.parent = ob_cube
ob_plane_002.matrix_parent_inverse = Matrix(((0.8536, 0.04433, 0.0, -1.076), (-0.03262, 0.6281, -0.0, -0.9077), (0.0, -0.0, 50.0, -8.783), (-0.0, 0.0, -0.0, 1.0)))
ob_plane_002.location = (1.729, 1.782, 0.5876)
ob_plane_002.rotation_euler = (0.7916, -1.557, -0.8)
ob_plane_002.scale = (0.2262, 0.3144, 0.235)

# ---- collection membership
col_collection.objects.link(ob_light)
col_collection.objects.link(ob_camera)
col_collection.objects.link(ob_cube)
col_collection.objects.link(ob_cube_002)
col_collection.objects.link(ob_cube_003)
col_collection.objects.link(ob_cube_004)
col_collection.objects.link(ob_cube_006)
col_collection.objects.link(ob_cube_007)
col_collection.objects.link(ob_cube_009)
col_collection.objects.link(ob_wall)
col_collection.objects.link(ob_cube_013)
col_collection.objects.link(ob_cube_014)
col_collection.objects.link(ob_cube_008)
col_collection.objects.link(ob_plane)
col_collection.objects.link(ob_cube_001)
col_collection.objects.link(ob_wall_001)
col_collection.objects.link(ob_wall_002)
col_collection.objects.link(ob_wall_003)
col_collection.objects.link(ob_wall_004)
col_collection.objects.link(ob_wall_005)
col_collection.objects.link(ob_wall_006)
col_collection.objects.link(ob_wall_007)
col_collection.objects.link(ob_wall_008)
col_collection.objects.link(ob_wall_011)
col_collection.objects.link(ob_wall_013)
col_collection.objects.link(ob_wall_014)
col_collection.objects.link(ob_wall_015)
col_collection.objects.link(ob_wall_016)
col_collection.objects.link(ob_wall_028)
col_collection.objects.link(ob_wall_029)
col_collection.objects.link(ob_wall_030)
col_collection.objects.link(ob_wall_031)
col_collection.objects.link(ob_wall_032)
col_collection.objects.link(ob_wall_033)
col_collection.objects.link(ob_wall_034)
col_collection.objects.link(ob_wall_035)
col_collection.objects.link(ob_wall_036)
col_collection.objects.link(ob_wall_037)
col_collection.objects.link(ob_wall_038)
col_collection.objects.link(ob_wall_039)
col_collection.objects.link(ob_wall_040)
col_collection.objects.link(ob_wall_041)
col_collection.objects.link(ob_wall_042)
col_collection.objects.link(ob_wall_043)
col_collection.objects.link(ob_wall_044)
col_collection.objects.link(ob_wall_045)
col_collection.objects.link(ob_wall_046)
col_collection.objects.link(ob_wall_047)
col_collection.objects.link(ob_wall_048)
col_collection.objects.link(ob_wall_049)
col_collection.objects.link(ob_wall_017)
col_collection.objects.link(ob_wall_018)
col_collection.objects.link(ob_wall_019)
col_collection.objects.link(ob_wall_020)
col_collection.objects.link(ob_wall_021)
col_collection.objects.link(ob_wall_022)
col_collection.objects.link(ob_wall_023)
col_collection.objects.link(ob_wall_024)
col_collection.objects.link(ob_wall_025)
col_collection.objects.link(ob_wall_026)
col_collection.objects.link(ob_wall_027)
col_collection.objects.link(ob_wall_009)
col_collection.objects.link(ob_wall_010)
col_collection.objects.link(ob_windou_001)
col_collection.objects.link(ob_windou)
col_collection.objects.link(ob_cube_005)
col_collection.objects.link(ob_cube_010)
col_collection.objects.link(ob_plane_001)
col_collection.objects.link(ob_plane_002)

# ---- scene / render settings (as saved in the file)
scene.camera = ob_camera
scene.frame_start = 0; scene.frame_end = 30; scene.frame_set(4)
scene.render.engine = 'CYCLES'
scene.render.image_settings.file_format = 'FFMPEG'
scene.render.image_settings.color_mode = 'RGB'
scene.cycles.samples = 2
scene.cycles.sampling_pattern = 'TABULATED_SOBOL'
scene.view_settings.view_transform = 'Filmic'
bpy.context.view_layer.update()
